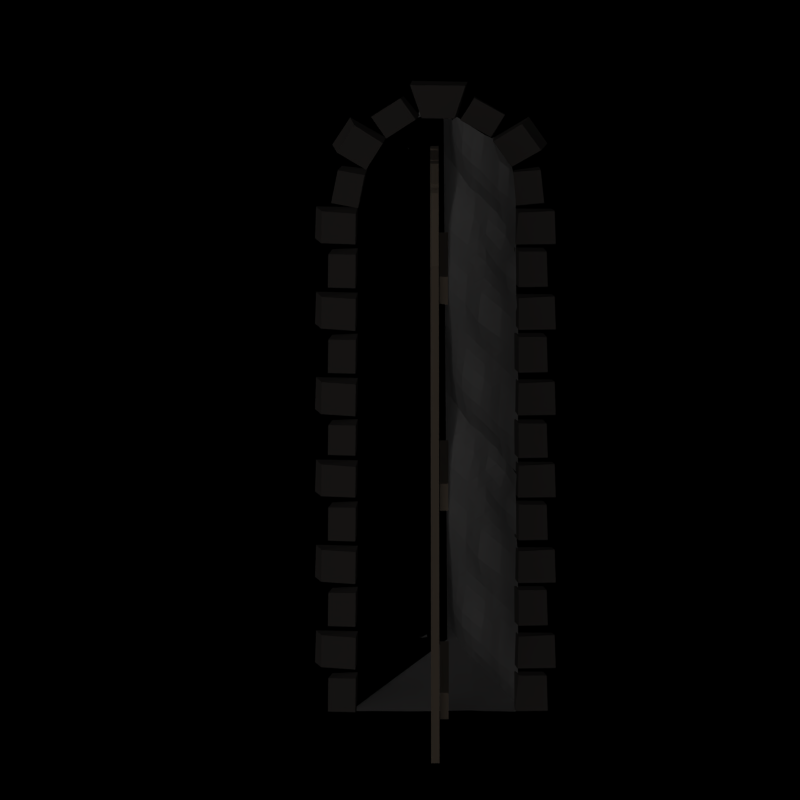 # Source: door.blend  (saved by Blender 2.48.1; exported with 4.5.12 LTS)
import bpy
from mathutils import Matrix  # noqa: F401  (used for matrix-valued properties, if any)

bpy.ops.wm.read_factory_settings(use_empty=True)
scene = bpy.context.scene
scene.name = 'Scene'

# ---- collections
col_collection_1 = bpy.data.collections.new('Collection 1'); scene.collection.children.link(col_collection_1)
col_collection_2 = bpy.data.collections.new('Collection 2'); scene.collection.children.link(col_collection_2)
col_collection_2.hide_render = True
col_collection_2.hide_viewport = True

# ---- materials (node trees are filled in below, after node groups)
mat_material = bpy.data.materials.new('Material')
mat_material.alpha_threshold = 0.0
mat_material.diffuse_color = (0.2704, 0.2361, 0.1996, 1.0)
mat_material.roughness = 0.5
mat_material.specular_intensity = 0.0
mat_material.line_color = (0.0, 0.0, 0.0, 1.0)
mat_material_001 = bpy.data.materials.new('Material.001')
mat_material_001.alpha_threshold = 0.0
mat_material_001.preview_render_type = 'FLAT'
mat_material_001.diffuse_color = (0.3564, 0.3506, 0.3506, 1.0)
mat_material_001.roughness = 0.5
mat_material_001.specular_intensity = 0.0
mat_material_001.line_color = (0.0, 0.0, 0.0, 1.0)
mat_material_007 = bpy.data.materials.new('Material.007')
mat_material_007.alpha_threshold = 0.0
mat_material_007.diffuse_color = (0.1475, 0.1357, 0.1288, 1.0)
mat_material_007.roughness = 0.5
mat_material_007.specular_intensity = 0.0
mat_material_007.line_color = (0.0, 0.0, 0.0, 1.0)
mat_material_009 = bpy.data.materials.new('Material.009')
mat_material_009.alpha_threshold = 0.0
mat_material_009.diffuse_color = (0.0, 0.0, 0.0, 1.0)
mat_material_009.roughness = 0.5
mat_material_009.specular_intensity = 0.0
mat_material_009.line_color = (0.0, 0.0, 0.0, 1.0)

# ---- material node trees

# ---- world
world_world = bpy.data.worlds.new('World'); scene.world = world_world
world_world.color = (0.0, 0.0, 0.0)
world_world.use_sun_shadow = False
world_world.sun_shadow_jitter_overblur = 0.0
world_world.cycles.sampling_method = 'MANUAL'
world_world.cycles.sample_map_resolution = 256

# ---- cameras
cam_camera = bpy.data.cameras.new('Camera')
cam_camera.type = 'ORTHO'
cam_camera.passepartout_alpha = 0.2
cam_camera.clip_start = 0.001
cam_camera.clip_end = 4092.0
cam_camera.lens = 35.0
cam_camera.show_passepartout = False
cam_camera.show_safe_areas = True
cam_camera.dof.focus_distance = 0.0
cam_camera.dof.aperture_fstop = 128.0

# ---- lights
light_lamp_003 = bpy.data.lights.new('Lamp.003', 'POINT')
light_lamp_003.transmission_factor = 0.0
light_lamp_003.use_shadow = False
light_lamp_003.energy = 17.13
light_lamp_003.shadow_buffer_clip_start = 0.5
light_lamp_003.shadow_soft_size = 1.0
light_lamp_003.shadow_maximum_resolution = 0.006
light_lamp_003.use_absolute_resolution = True
light_lamp_003.cycles.use_multiple_importance_sampling = False
light_lamp_001 = bpy.data.lights.new('Lamp.001', 'SUN')
light_lamp_001.transmission_factor = 0.0
light_lamp_001.use_shadow = False
light_lamp_001.angle = 1.571
light_lamp_001.energy = 1.0
light_lamp_001.shadow_buffer_clip_start = 0.5
light_lamp_001.shadow_soft_size = 1.0
light_lamp_001.shadow_cascade_max_distance = 1000.0
light_lamp_001.cycles.use_multiple_importance_sampling = False
light_lamp_002 = bpy.data.lights.new('Lamp.002', 'POINT')
light_lamp_002.transmission_factor = 0.0
light_lamp_002.energy = 100.0
light_lamp_002.shadow_buffer_clip_start = 0.5
light_lamp_002.shadow_soft_size = 1.0
light_lamp_002.shadow_maximum_resolution = 0.006
light_lamp_002.use_absolute_resolution = True
light_lamp_002.cycles.use_multiple_importance_sampling = False
light_lamp = bpy.data.lights.new('Lamp', 'SUN')
light_lamp.transmission_factor = 0.0
light_lamp.angle = 1.571
light_lamp.energy = 1.0
light_lamp.shadow_buffer_clip_start = 0.5
light_lamp.shadow_soft_size = 1.0
light_lamp.shadow_cascade_max_distance = 1000.0
light_lamp.cycles.use_multiple_importance_sampling = False

# ---- meshes
me_cube = bpy.data.meshes.new('Cube')
me_cube.from_pydata([(-0.3553, 0.03208, -0.5343), (-0.3553, -0.03208, -0.5343), (-0.5692, -0.03208, -0.5343), (-0.5692, 0.03208, -0.5343), (-0.3553, 0.03208, 3.431), (-0.3553, -0.03208, 3.431), (-0.5692, -0.03208, 3.431), (-0.5692, 0.03208, 3.431), (-0.5049, 0.03208, 3.666), (-0.5049, -0.03208, 3.666), (-0.3553, -0.03208, 3.666), (-0.3553, 0.03208, 3.666), (-0.3553, 0.03208, 3.841), (-0.3553, -0.03208, 3.841), (-0.4439, -0.03208, 3.841), (-0.4439, 0.03208, 3.841), (-0.3829, 0.03208, 3.947), (-0.3829, -0.03208, 3.947), (-0.3553, -0.03208, 3.965), (-0.3553, 0.03208, 3.965), (-0.1161, 0.03208, 4.106), (-0.1161, -0.03208, 4.106), (-0.1757, -0.03208, 4.106), (-0.1757, 0.03208, 4.106), (-0.3267, 0.03208, 3.998), (-0.3267, -0.03208, 3.998), (-0.1161, -0.03208, 3.998), (-0.1161, 0.03208, 3.998), (-0.1161, 0.03208, 3.666), (-0.1161, -0.03208, 3.666), (-0.3331, -0.03208, 3.666), (-0.3331, 0.03208, 3.666), (-0.3299, 0.03208, 3.431), (-0.3299, -0.03208, 3.431), (-0.1161, -0.03208, 3.431), (-0.1161, 0.03208, 3.431), (-0.3199, 0.03208, -0.5343), (-0.3199, -0.03208, -0.5343), (-0.1161, -0.03208, -0.5343), (-0.1161, 0.03208, -0.5343), (0.1235, 0.03208, -0.5343), (0.1235, -0.03208, -0.5343), (-0.07631, -0.03208, -0.5343), (-0.07631, 0.03208, -0.5343), (0.1235, 0.03208, 3.431), (0.1235, -0.03208, 3.431), (-0.09032, -0.03208, 3.431), (-0.09032, 0.03208, 3.431), (-0.09353, 0.03208, 3.666), (-0.09353, -0.03208, 3.666), (0.1235, -0.03208, 3.666), (0.1235, 0.03208, 3.666), (0.1235, 0.03208, 3.98), (0.1235, -0.03208, 3.98), (-0.08711, -0.03208, 3.98), (-0.08711, 0.03208, 3.98), (-0.08837, 0.03208, 4.106), (-0.08837, -0.03208, 4.106), (0.1174, -0.03208, 4.106), (0.1174, 0.03208, 4.106), (0.215, 0.03208, 4.106), (0.215, -0.03208, 4.106), (0.1554, -0.03208, 4.106), (0.1554, 0.03208, 4.106), (0.1475, 0.03208, 3.98), (0.1475, -0.03208, 3.98), (0.3581, -0.03208, 3.98), (0.3581, 0.03208, 3.98), (0.3581, 0.03208, 3.666), (0.3581, -0.03208, 3.666), (0.1411, -0.03208, 3.666), (0.1411, 0.03208, 3.666), (0.1443, 0.03208, 3.431), (0.1443, -0.03208, 3.431), (0.3581, -0.03208, 3.431), (0.3581, 0.03208, 3.431), (0.1443, 0.03208, -0.3121), (0.1443, -0.03208, -0.3121), (0.3581, -0.03208, -0.3121), (0.3581, 0.03208, -0.3121), (0.3799, -0.03208, 3.965), (0.3799, 0.03208, 3.965), (0.4074, 0.03208, 3.947), (0.4074, -0.03208, 3.947), (0.4928, -0.03208, 3.853), (0.4928, 0.03208, 3.853), (0.3799, 0.03208, 3.841), (0.3799, -0.03208, 3.841), (0.3799, -0.03208, 3.666), (0.3799, 0.03208, 3.666), (0.5721, 0.03208, 3.684), (0.5721, -0.03208, 3.684), (0.5937, -0.03208, 3.431), (0.5937, 0.03208, 3.431), (0.3905, 0.03208, 3.431), (0.3905, -0.03208, 3.431), (0.5837, -0.03208, -0.5343), (0.5837, 0.03208, -0.5343), (0.3905, 0.03208, -0.5343), (0.3905, -0.03208, -0.5343), (0.5492, -0.03598, 0.03449), (0.5492, -0.1001, 0.03446), (0.5558, -0.1, -0.1793), (0.5558, -0.03587, -0.1792), (-0.4989, -0.03594, 0.002407), (-0.4989, -0.1001, 0.002375), (-0.4923, -0.1, -0.2114), (-0.4923, -0.03584, -0.2113), (-0.5267, -0.03591, 3.116), (-0.5225, -0.1001, 3.105), (-0.5212, -0.1001, 3.33), (-0.5212, -0.03591, 3.33), (0.5261, -0.03591, 3.105), (0.5261, -0.1001, 3.105), (0.527, -0.1001, 3.303), (0.527, -0.03591, 3.303), (0.5293, -0.03591, 1.644), (0.5293, -0.1001, 1.644), (0.5224, -0.1001, 1.43), (0.5224, -0.03591, 1.43), (-0.5188, -0.03591, 1.678), (-0.5188, -0.1001, 1.678), (-0.5256, -0.1001, 1.464), (-0.5256, -0.03591, 1.464), (0.3221, 0.03208, -0.5403), (0.3221, -0.03208, -0.5403), (0.1443, -0.03208, -0.5403), (0.1443, 0.03208, -0.5403)], [], [(0, 1, 2, 3), (0, 4, 5, 1), (1, 5, 6, 2), (2, 6, 7, 3), (4, 0, 3, 7), (4, 7, 8, 11), (7, 6, 9, 8), (6, 5, 10, 9), (5, 4, 11, 10), (10, 11, 12, 13), (9, 10, 13, 14), (8, 9, 14, 15), (11, 8, 15, 12), (12, 15, 16, 19), (15, 14, 17, 16), (14, 13, 18, 17), (13, 12, 19, 18), (19, 16, 17, 18), (20, 23, 22, 21), (26, 27, 20, 21), (25, 26, 21, 22), (24, 25, 22, 23), (27, 24, 23, 20), (28, 31, 24, 27), (31, 30, 25, 24), (30, 29, 26, 25), (29, 28, 27, 26), (34, 35, 28, 29), (33, 34, 29, 30), (32, 33, 30, 31), (35, 32, 31, 28), (35, 39, 36, 32), (37, 33, 32, 36), (38, 34, 33, 37), (39, 35, 34, 38), (39, 38, 37, 36), (40, 41, 42, 43), (40, 44, 45, 41), (41, 45, 46, 42), (42, 46, 47, 43), (44, 40, 43, 47), (44, 47, 48, 51), (47, 46, 49, 48), (46, 45, 50, 49), (45, 44, 51, 50), (50, 51, 52, 53), (49, 50, 53, 54), (48, 49, 54, 55), (51, 48, 55, 52), (52, 55, 56, 59), (55, 54, 57, 56), (54, 53, 58, 57), (53, 52, 59, 58), (59, 56, 57, 58), (60, 63, 62, 61), (66, 67, 60, 61), (65, 66, 61, 62), (64, 65, 62, 63), (67, 64, 63, 60), (68, 71, 64, 67), (71, 70, 65, 64), (70, 69, 66, 65), (69, 68, 67, 66), (74, 75, 68, 69), (73, 74, 69, 70), (72, 73, 70, 71), (75, 72, 71, 68), (75, 79, 76, 72), (77, 73, 72, 76), (78, 74, 73, 77), (79, 75, 74, 78), (80, 83, 82, 81), (86, 87, 80, 81), (85, 86, 81, 82), (84, 85, 82, 83), (87, 84, 83, 80), (88, 91, 84, 87), (91, 90, 85, 84), (90, 89, 86, 85), (89, 88, 87, 86), (94, 95, 88, 89), (93, 94, 89, 90), (92, 93, 90, 91), (95, 92, 91, 88), (95, 99, 96, 92), (97, 93, 92, 96), (98, 94, 93, 97), (99, 95, 94, 98), (99, 98, 97, 96), (103, 107, 104, 100), (105, 101, 100, 104), (106, 102, 101, 105), (107, 103, 102, 106), (107, 106, 105, 104), (108, 109, 110, 111), (108, 112, 113, 109), (109, 113, 114, 110), (110, 114, 115, 111), (112, 108, 111, 115), (119, 123, 120, 116), (121, 117, 116, 120), (122, 118, 117, 121), (123, 119, 118, 122), (123, 122, 121, 120), (78, 77, 126, 125), (79, 78, 125, 124), (76, 79, 124, 127), (77, 76, 127, 126), (124, 125, 126, 127)])
me_cube.materials.append(mat_material)
me_cube.use_remesh_preserve_volume = False
me_cube.use_remesh_preserve_attributes = False
me_cube.use_mirror_vertex_groups = False
me_cube.update()
me_plane_001 = bpy.data.meshes.new('Plane.001')
me_plane_001.from_pydata([(-0.9294, 0.8375, -0.003275), (-0.9179, -1.046, -0.00473), (-1.806, -1.046, -2.997), (-1.806, 0.8375, -2.997), (-1.37, -1.046, -1.495), (-0.9197, -0.09022, -0.004558), (-1.353, 0.8375, -1.492), (-1.806, -0.09022, -2.997), (-1.452, -0.08643, -1.488), (-1.14, -1.046, -0.7478), (-1.597, -1.046, -2.234), (-0.9322, 0.3718, -0.000384), (-0.9187, -0.5522, -0.003388), (-1.131, 0.8375, -0.7562), (-1.577, 0.8375, -2.242), (-1.822, -0.5522, -2.984), (-1.808, 0.3718, -2.996), (-1.658, -0.104, -2.24), (-1.443, 0.3694, -1.506), (-1.219, -0.09022, -0.7176), (-1.416, -0.5466, -1.483), (-1.653, 0.3708, -2.217), (-1.159, 0.3718, -0.7426), (-1.594, -0.549, -2.228), (-1.172, -0.551, -0.7457), (-1.033, -1.046, -0.3715), (-1.281, -1.046, -1.121), (-1.702, -1.046, -2.615), (-1.476, -1.046, -1.865), (-0.9334, 0.6028, 0.002744), (-0.918, 0.1408, -0.004717), (-0.9196, -0.7832, -0.003511), (-0.918, -0.3212, -0.004721), (-1.01, 0.8375, -0.3804), (-1.239, 0.8375, -1.124), (-1.696, 0.8375, -2.621), (-1.463, 0.8375, -1.862), (-1.814, -0.7832, -2.99), (-1.814, -0.3212, -2.99), (-1.809, 0.6028, -2.996), (-1.806, 0.1408, -2.997), (-1.56, -0.08806, -1.868), (-1.699, -0.09102, -2.62), (-1.45, 0.1368, -1.509), (-1.403, 0.6032, -1.494), (-1.055, -0.09022, -0.3682), (-1.311, -0.08959, -1.091), (-1.431, -0.3134, -1.477), (-1.409, -0.7788, -1.487), (-1.698, 0.3715, -2.583), (-1.6, 0.6032, -2.242), (-1.539, 0.3689, -1.868), (-1.629, 0.1375, -2.232), (-1.296, 0.3716, -1.125), (-1.163, 0.6028, -0.7457), (-1.062, 0.3718, -0.3637), (-1.195, 0.1408, -0.7452), (-1.734, -0.552, -2.595), (-1.601, -0.3192, -2.236), (-1.523, -0.5478, -1.858), (-1.605, -0.7815, -2.222), (-1.323, -0.5494, -1.11), (-1.172, -0.3212, -0.7338), (-1.058, -0.5522, -0.3464), (-1.199, -0.7805, -0.7466), (-1.738, 0.6028, -2.6), (-1.499, 0.6036, -1.863), (-1.703, 0.1405, -2.617), (-1.564, 0.1356, -1.87), (-1.249, 0.6028, -1.122), (-1.051, 0.6023, -0.3679), (-1.298, 0.1399, -1.117), (-1.041, 0.1408, -0.3708), (-1.717, -0.3212, -2.606), (-1.548, -0.3142, -1.865), (-1.717, -0.7832, -2.606), (-1.483, -0.78, -1.856), (-1.3, -0.3204, -1.094), (-1.038, -0.3212, -0.3693), (-1.339, -0.7782, -1.114), (-1.068, -0.7832, -0.3473), (-0.9715, -1.046, -0.1822), (-1.072, -1.046, -0.5597), (-1.201, -1.046, -0.9339), (-1.328, -1.046, -1.308), (-1.755, -1.046, -2.806), (-1.651, -1.046, -2.425), (-1.537, -1.046, -2.05), (-1.417, -1.046, -1.68), (-0.9368, 0.7185, 0.0013), (-0.9331, 0.4871, 0.003465), (-0.9239, 0.2565, -0.003875), (-0.9184, 0.02541, -0.005132), (-0.9196, -0.8994, -0.002854), (-0.9201, -0.6677, -0.001123), (-0.9187, -0.2057, -0.004919), (-0.918, -0.4369, -0.004996), (-0.9697, 0.8375, -0.1876), (-1.071, 0.8375, -0.5714), (-1.182, 0.8375, -0.9396), (-1.296, 0.8375, -1.308), (-1.755, 0.8375, -2.81), (-1.637, 0.8375, -2.432), (-1.517, 0.8375, -2.052), (-1.409, 0.8375, -1.676), (-1.81, -0.8987, -2.993), (-1.821, -0.6678, -2.988), (-1.821, -0.4365, -2.988), (-1.809, -0.2059, -2.993), (-1.809, 0.7191, -2.997), (-1.813, 0.4873, -2.998), (-1.807, 0.2563, -2.996), (-1.803, 0.02541, -2.996), (-1.612, -0.09566, -2.053), (-1.514, -0.08653, -1.677), (-1.676, -0.09814, -2.429), (-1.751, -0.09069, -2.808), (-1.445, 0.2524, -1.507), (-1.455, 0.0248, -1.497), (-1.426, 0.4869, -1.501), (-1.378, 0.7186, -1.492), (-1.14, -0.09042, -0.5433), (-0.981, -0.0902, -0.1833), (-1.267, -0.09052, -0.9022), (-1.381, -0.08794, -1.29), (-1.421, -0.4305, -1.48), (-1.444, -0.1984, -1.482), (-1.414, -0.6631, -1.486), (-1.393, -0.8959, -1.491), (-1.674, 0.3709, -2.398), (-1.754, 0.3711, -2.789), (-1.632, 0.4858, -2.23), (-1.588, 0.7183, -2.242), (-1.599, 0.3692, -2.039), (-1.496, 0.3689, -1.687), (-1.644, 0.2539, -2.221), (-1.646, 0.01719, -2.235), (-1.226, 0.3721, -0.9336), (-1.369, 0.3706, -1.317), (-1.164, 0.4875, -0.7441), (-1.145, 0.7184, -0.7533), (-0.9977, 0.3712, -0.1775), (-1.112, 0.3709, -0.5523), (-1.174, 0.2566, -0.7429), (-1.21, 0.0245, -0.73), (-1.666, -0.5506, -2.412), (-1.781, -0.552, -2.789), (-1.598, -0.4345, -2.233), (-1.63, -0.2105, -2.24), (-1.467, -0.5474, -1.67), (-1.557, -0.549, -2.043), (-1.601, -0.6655, -2.225), (-1.602, -0.8979, -2.228), (-1.374, -0.5481, -1.297), (-1.251, -0.5502, -0.9279), (-1.166, -0.4365, -0.7405), (-1.198, -0.205, -0.7248), (-1.112, -0.5515, -0.545), (-0.9858, -0.5518, -0.17), (-1.191, -0.666, -0.7461), (-1.188, -0.8972, -0.747), (-1.779, 0.6041, -2.798), (-1.719, 0.7182, -2.611), (-1.672, 0.6036, -2.425), (-1.718, 0.4876, -2.591), (-1.549, 0.6026, -2.052), (-1.482, 0.7188, -1.862), (-1.454, 0.6037, -1.678), (-1.521, 0.4872, -1.868), (-1.751, 0.1408, -2.809), (-1.7, 0.2559, -2.598), (-1.665, 0.1392, -2.425), (-1.699, 0.02486, -2.618), (-1.6, 0.1361, -2.049), (-1.551, 0.251, -1.868), (-1.514, 0.1359, -1.688), (-1.569, 0.02322, -1.868), (-1.326, 0.6031, -1.308), (-1.243, 0.7181, -1.124), (-1.203, 0.6017, -0.9342), (-1.273, 0.4871, -1.123), (-1.106, 0.6024, -0.5577), (-1.011, 0.7173, -0.3776), (-1.002, 0.6025, -0.179), (-1.074, 0.4877, -0.3635), (-1.371, 0.1383, -1.315), (-1.298, 0.2557, -1.12), (-1.246, 0.1416, -0.9305), (-1.306, 0.02473, -1.105), (-1.12, 0.1417, -0.5581), (-1.049, 0.2559, -0.3693), (-0.9733, 0.1407, -0.184), (-1.049, 0.02512, -0.3686), (-1.767, -0.3211, -2.798), (-1.707, -0.2061, -2.613), (-1.658, -0.3204, -2.422), (-1.727, -0.4367, -2.6), (-1.575, -0.3167, -2.05), (-1.541, -0.1986, -1.868), (-1.496, -0.3127, -1.671), (-1.557, -0.4326, -1.862), (-1.768, -0.7834, -2.798), (-1.728, -0.6673, -2.601), (-1.663, -0.7825, -2.414), (-1.71, -0.8987, -2.611), (-1.543, -0.7806, -2.039), (-1.485, -0.6636, -1.857), (-1.441, -0.7796, -1.671), (-1.48, -0.8972, -1.86), (-1.368, -0.3173, -1.286), (-1.309, -0.2046, -1.093), (-1.237, -0.3217, -0.9146), (-1.305, -0.4353, -1.102), (-1.107, -0.3215, -0.551), (-1.047, -0.2057, -0.3681), (-0.9727, -0.3211, -0.1826), (-1.046, -0.4361, -0.3595), (-1.38, -0.7783, -1.3), (-1.338, -0.6636, -1.112), (-1.274, -0.7791, -0.93), (-1.317, -0.8947, -1.117), (-1.131, -0.7827, -0.5457), (-1.065, -0.668, -0.3459), (-0.9921, -0.7837, -0.171), (-1.053, -0.8985, -0.3584), (-1.769, 0.7198, -2.805), (-1.655, 0.719, -2.428), (-1.77, 0.4878, -2.795), (-1.674, 0.4868, -2.412), (-1.533, 0.7179, -2.051), (-1.432, 0.719, -1.676), (-1.577, 0.4862, -2.047), (-1.477, 0.4871, -1.685), (-1.754, 0.256, -2.799), (-1.669, 0.255, -2.409), (-1.748, 0.02527, -2.808), (-1.67, 0.02122, -2.426), (-1.601, 0.2521, -2.042), (-1.502, 0.2511, -1.687), (-1.611, 0.01996, -2.049), (-1.52, 0.02415, -1.681), (-1.311, 0.7182, -1.308), (-1.192, 0.7175, -0.9385), (-1.347, 0.4873, -1.314), (-1.217, 0.487, -0.9328), (-1.075, 0.7184, -0.5676), (-0.9739, 0.7185, -0.1846), (-1.121, 0.487, -0.5533), (-1.013, 0.4871, -0.1751), (-1.371, 0.2541, -1.316), (-1.235, 0.2567, -0.9322), (-1.379, 0.02491, -1.303), (-1.259, 0.02521, -0.916), (-1.114, 0.2564, -0.5557), (-0.9832, 0.2561, -0.1822), (-1.132, 0.02532, -0.5496), (-0.977, 0.02529, -0.1834), (-1.758, -0.206, -2.803), (-1.665, -0.2091, -2.427), (-1.776, -0.4365, -2.794), (-1.662, -0.4355, -2.417), (-1.583, -0.2042, -2.053), (-1.498, -0.1972, -1.675), (-1.58, -0.4338, -2.047), (-1.495, -0.4312, -1.671), (-1.777, -0.6677, -2.794), (-1.667, -0.6666, -2.413), (-1.761, -0.8989, -2.802), (-1.658, -0.8986, -2.419), (-1.54, -0.6645, -2.041), (-1.443, -0.6637, -1.671), (-1.541, -0.8975, -2.044), (-1.431, -0.8965, -1.676), (-1.377, -0.2015, -1.289), (-1.254, -0.2058, -0.9086), (-1.366, -0.4331, -1.292), (-1.238, -0.4361, -0.9219), (-1.124, -0.2058, -0.5463), (-0.9768, -0.2057, -0.1828), (-1.106, -0.4362, -0.5491), (-0.9779, -0.4364, -0.1772), (-1.382, -0.6632, -1.298), (-1.269, -0.6646, -0.9287), (-1.36, -0.8951, -1.304), (-1.257, -0.8957, -0.9317), (-1.125, -0.6674, -0.5448), (-0.9911, -0.6679, -0.1688), (-1.118, -0.8989, -0.5522), (-0.9837, -0.8997, -0.1754), (-0.9837, 0.9876, -0.1754), (-1.118, 0.9884, -0.5522), (-0.9911, 1.219, -0.1688), (-1.125, 1.22, -0.5448), (-1.257, 0.9916, -0.9317), (-1.36, 0.9922, -1.304), (-1.269, 1.223, -0.9287), (-1.382, 1.224, -1.298), (-0.9779, 1.451, -0.1772), (-1.106, 1.451, -0.549), (-0.9768, 1.682, -0.1828), (-1.124, 1.682, -0.5463), (-1.238, 1.451, -0.9219), (-1.366, 1.454, -1.292), (-1.254, 1.681, -0.9086), (-1.377, 1.686, -1.289), (-1.431, 0.9908, -1.676), (-1.541, 0.9898, -2.044), (-1.443, 1.224, -1.671), (-1.54, 1.223, -2.041), (-1.658, 0.9887, -2.419), (-1.761, 0.9884, -2.802), (-1.667, 1.221, -2.413), (-1.777, 1.22, -2.794), (-1.495, 1.456, -1.671), (-1.58, 1.453, -2.047), (-1.498, 1.69, -1.675), (-1.583, 1.683, -2.053), (-1.662, 1.452, -2.417), (-1.776, 1.451, -2.794), (-1.665, 1.678, -2.427), (-1.758, 1.681, -2.803), (-0.977, 1.913, -0.1834), (-1.132, 1.913, -0.5496), (-0.9832, 2.143, -0.1822), (-1.114, 2.144, -0.5557), (-1.259, 1.913, -0.916), (-1.379, 1.912, -1.303), (-1.235, 2.144, -0.9322), (-1.371, 2.141, -1.316), (-1.013, 2.374, -0.1751), (-1.121, 2.374, -0.5533), (-0.9739, 2.606, -0.1846), (-1.075, 2.606, -0.5676), (-1.217, 2.374, -0.9328), (-1.347, 2.375, -1.314), (-1.192, 2.605, -0.9385), (-1.311, 2.606, -1.308), (-1.52, 1.911, -1.681), (-1.611, 1.907, -2.049), (-1.502, 2.138, -1.687), (-1.601, 2.139, -2.042), (-1.67, 1.909, -2.426), (-1.748, 1.913, -2.808), (-1.669, 2.142, -2.409), (-1.754, 2.143, -2.799), (-1.477, 2.374, -1.685), (-1.577, 2.373, -2.047), (-1.432, 2.606, -1.676), (-1.533, 2.605, -2.051), (-1.674, 2.374, -2.412), (-1.77, 2.375, -2.795), (-1.655, 2.606, -2.428), (-1.769, 2.607, -2.805), (-1.053, 0.9888, -0.3584), (-0.9921, 1.104, -0.171), (-1.065, 1.219, -0.3459), (-1.131, 1.105, -0.5457), (-1.317, 0.9926, -1.117), (-1.274, 1.108, -0.93), (-1.338, 1.224, -1.112), (-1.38, 1.109, -1.3), (-1.046, 1.451, -0.3595), (-0.9727, 1.566, -0.1826), (-1.047, 1.682, -0.3681), (-1.107, 1.566, -0.551), (-1.305, 1.452, -1.102), (-1.237, 1.566, -0.9146), (-1.309, 1.683, -1.093), (-1.368, 1.57, -1.286), (-1.48, 0.9901, -1.86), (-1.441, 1.108, -1.671), (-1.485, 1.224, -1.857), (-1.543, 1.107, -2.039), (-1.71, 0.9886, -2.611), (-1.663, 1.105, -2.414), (-1.728, 1.22, -2.601), (-1.768, 1.104, -2.798), (-1.557, 1.455, -1.862), (-1.496, 1.575, -1.671), (-1.541, 1.689, -1.868), (-1.575, 1.571, -2.05), (-1.727, 1.451, -2.6), (-1.658, 1.567, -2.422), (-1.707, 1.681, -2.613), (-1.767, 1.566, -2.798), (-1.049, 1.912, -0.3686), (-0.9733, 2.028, -0.184), (-1.049, 2.143, -0.3693), (-1.12, 2.029, -0.5581), (-1.306, 1.912, -1.105), (-1.246, 2.029, -0.9305), (-1.298, 2.143, -1.12), (-1.371, 2.026, -1.315), (-1.074, 2.375, -0.3635), (-1.002, 2.49, -0.179), (-1.011, 2.605, -0.3776), (-1.106, 2.49, -0.5577), (-1.273, 2.374, -1.123), (-1.203, 2.489, -0.9342), (-1.243, 2.605, -1.124), (-1.326, 2.49, -1.308), (-1.569, 1.911, -1.868), (-1.514, 2.023, -1.688), (-1.551, 2.138, -1.868), (-1.6, 2.023, -2.049), (-1.699, 1.912, -2.618), (-1.665, 2.027, -2.425), (-1.7, 2.143, -2.598), (-1.751, 2.028, -2.809), (-1.521, 2.375, -1.868), (-1.454, 2.491, -1.678), (-1.482, 2.606, -1.862), (-1.549, 2.49, -2.052), (-1.718, 2.375, -2.591), (-1.672, 2.491, -2.425), (-1.719, 2.606, -2.611), (-1.779, 2.491, -2.798), (-1.188, 0.9902, -0.747), (-1.191, 1.221, -0.7461), (-0.9858, 1.335, -0.17), (-1.112, 1.336, -0.545), (-1.198, 1.682, -0.7248), (-1.166, 1.451, -0.7405), (-1.251, 1.337, -0.9279), (-1.374, 1.339, -1.297), (-1.602, 0.9894, -2.228), (-1.601, 1.222, -2.225), (-1.557, 1.338, -2.043), (-1.467, 1.34, -1.67), (-1.63, 1.677, -2.24), (-1.598, 1.453, -2.233), (-1.781, 1.335, -2.789), (-1.666, 1.337, -2.412), (-1.21, 1.912, -0.73), (-1.174, 2.144, -0.7429), (-1.112, 2.258, -0.5523), (-0.9977, 2.259, -0.1775), (-1.145, 2.606, -0.7533), (-1.164, 2.375, -0.7441), (-1.369, 2.258, -1.317), (-1.226, 2.259, -0.9336), (-1.646, 1.905, -2.235), (-1.644, 2.141, -2.221), (-1.496, 2.256, -1.687), (-1.599, 2.257, -2.039), (-1.588, 2.606, -2.242), (-1.632, 2.373, -2.23), (-1.754, 2.258, -2.789), (-1.674, 2.258, -2.398), (-1.393, 0.9914, -1.491), (-1.414, 1.224, -1.486), (-1.444, 1.689, -1.482), (-1.421, 1.457, -1.48), (-1.381, 1.799, -1.29), (-1.267, 1.797, -0.9022), (-0.981, 1.797, -0.1833), (-1.14, 1.797, -0.5433), (-1.378, 2.606, -1.492), (-1.426, 2.374, -1.501), (-1.455, 1.912, -1.497), (-1.445, 2.14, -1.507), (-1.751, 1.797, -2.808), (-1.676, 1.789, -2.429), (-1.514, 1.801, -1.677), (-1.612, 1.792, -2.053), (-1.803, 1.913, -2.996), (-1.807, 2.144, -2.996), (-1.813, 2.375, -2.998), (-1.809, 2.606, -2.997), (-1.809, 1.681, -2.993), (-1.821, 1.451, -2.988), (-1.821, 1.219, -2.988), (-1.81, 0.9886, -2.993), (-1.409, 2.723, -1.676), (-1.517, 2.723, -2.052), (-1.657, 2.812, -2.432), (-1.755, 2.723, -2.81), (-1.296, 2.723, -1.308), (-1.182, 2.724, -0.9396), (-1.071, 2.723, -0.5714), (-0.9697, 2.723, -0.1876), (-0.918, 1.45, -0.004996), (-0.9187, 1.682, -0.004919), (-0.9201, 1.22, -0.001123), (-0.9196, 0.9879, -0.002854), (-0.9184, 1.913, -0.005132), (-0.9239, 2.144, -0.003875), (-0.9331, 2.374, 0.003465), (-0.9368, 2.606, 0.0013), (-1.417, 0.8375, -1.68), (-1.537, 0.8375, -2.05), (-1.651, 0.8375, -2.425), (-1.755, 0.8375, -2.806), (-1.328, 0.8375, -1.308), (-1.201, 0.8375, -0.9339), (-1.072, 0.8375, -0.5597), (-0.9715, 0.8375, -0.1822), (-1.068, 1.104, -0.3473), (-1.339, 1.109, -1.114), (-1.038, 1.566, -0.3693), (-1.3, 1.567, -1.094), (-1.483, 1.107, -1.856), (-1.717, 1.104, -2.606), (-1.548, 1.573, -1.865), (-1.717, 1.566, -2.606), (-1.041, 2.028, -0.3708), (-1.298, 2.027, -1.117), (-1.051, 2.49, -0.3679), (-1.249, 2.49, -1.122), (-1.564, 2.023, -1.87), (-1.703, 2.028, -2.617), (-1.499, 2.491, -1.863), (-1.738, 2.49, -2.6), (-1.199, 1.107, -0.7466), (-1.058, 1.335, -0.3464), (-1.172, 1.566, -0.7338), (-1.323, 1.338, -1.11), (-1.605, 1.106, -2.222), (-1.523, 1.34, -1.858), (-1.601, 1.568, -2.236), (-1.734, 1.335, -2.595), (-1.195, 2.028, -0.7452), (-1.062, 2.259, -0.3637), (-1.163, 2.49, -0.7457), (-1.296, 2.259, -1.125), (-1.629, 2.025, -2.232), (-1.539, 2.256, -1.868), (-1.6, 2.491, -2.242), (-1.698, 2.259, -2.583), (-1.409, 1.109, -1.487), (-1.431, 1.574, -1.477), (-1.311, 1.798, -1.091), (-1.055, 1.797, -0.3682), (-1.403, 2.491, -1.494), (-1.45, 2.024, -1.509), (-1.699, 1.796, -2.62), (-1.56, 1.799, -1.868), (-1.806, 2.028, -2.997), (-1.809, 2.49, -2.996), (-1.814, 1.566, -2.99), (-1.814, 1.104, -2.99), (-1.463, 2.723, -1.862), (-1.696, 2.723, -2.621), (-1.239, 2.723, -1.124), (-1.01, 2.724, -0.3804), (-0.918, 1.566, -0.004721), (-0.9196, 1.104, -0.003511), (-0.918, 2.028, -0.004717), (-0.9334, 2.49, 0.002744), (-1.476, 0.8375, -1.865), (-1.702, 0.8375, -2.615), (-1.281, 0.8375, -1.121), (-1.033, 0.8375, -0.3715), (-1.172, 1.336, -0.7457), (-1.594, 1.338, -2.228), (-1.159, 2.259, -0.7426), (-1.653, 2.258, -2.217), (-1.416, 1.341, -1.483), (-1.219, 1.797, -0.7176), (-1.443, 2.257, -1.506), (-1.658, 1.783, -2.24), (-1.808, 2.259, -2.996), (-1.822, 1.335, -2.984), (-1.577, 2.723, -2.242), (-1.131, 2.723, -0.7562), (-0.9187, 1.335, -0.003387), (-0.9322, 2.259, -0.0003838), (-1.597, 0.8375, -2.234), (-1.14, 0.8375, -0.7478), (-1.452, 1.801, -1.488), (-1.806, 1.797, -2.997), (-1.353, 2.723, -1.492), (-0.9197, 1.797, -0.004558), (-1.37, 0.8375, -1.495), (-1.806, 0.8375, -2.997), (-0.9179, 0.8375, -0.00473), (-0.9294, 2.723, -0.003275), (-0.9364, 2.723, -0.00473), (-1.37, 2.723, -1.495), (-1.14, 2.723, -0.7478), (-1.597, 2.723, -2.234), (-0.9475, 3.219, -0.003387), (-1.172, 3.282, -0.7457), (-1.033, 2.723, -0.3715), (-1.281, 2.723, -1.121), (-1.702, 2.723, -2.615), (-1.476, 2.723, -1.865), (-0.9358, 2.988, -0.003511), (-1.409, 2.993, -1.487), (-1.605, 2.875, -2.222), (-1.323, 3.251, -1.11), (-1.058, 3.219, -0.3464), (-1.199, 2.991, -0.7466), (-1.483, 3.006, -1.856), (-1.339, 2.993, -1.114), (-1.068, 2.988, -0.3473), (-0.9715, 2.723, -0.1822), (-1.072, 2.723, -0.5597), (-1.201, 2.723, -0.9339), (-1.328, 2.723, -1.308), (-1.755, 2.723, -2.806), (-1.672, 2.812, -2.425), (-1.537, 2.723, -2.05), (-1.417, 2.723, -1.68), (-0.9358, 2.872, -0.002854), (-0.9405, 3.104, -0.001123), (-0.974, 3.335, -0.004996), (-1.414, 3.13, -1.486), (-1.393, 2.876, -1.491), (-1.602, 2.873, -2.228), (-1.374, 3.223, -1.297), (-1.251, 3.269, -0.9279), (-1.112, 3.325, -0.545), (-0.9858, 3.22, -0.17), (-1.191, 3.105, -0.7461), (-1.188, 2.874, -0.747), (-1.643, 2.815, -2.414), (-1.543, 2.943, -2.039), (-1.441, 3.069, -1.671), (-1.48, 2.874, -1.86), (-1.083, 3.335, -0.3595), (-1.38, 2.993, -1.3), (-1.338, 3.108, -1.112), (-1.274, 2.992, -0.93), (-1.317, 2.877, -1.117), (-1.131, 2.989, -0.5457), (-1.065, 3.103, -0.3459), (-0.9921, 2.988, -0.171), (-1.053, 2.873, -0.3584), (-1.658, 2.873, -2.419), (-1.443, 3.122, -1.671), (-1.541, 2.874, -2.044), (-1.431, 2.875, -1.676), (-1.106, 3.335, -0.549), (-1.03, 3.335, -0.1772), (-1.382, 3.221, -1.298), (-1.269, 3.107, -0.9287), (-1.36, 2.876, -1.304), (-1.257, 2.876, -0.9317), (-1.125, 3.104, -0.5448), (-0.9911, 3.104, -0.1688), (-1.118, 2.873, -0.5522), (-0.9837, 2.872, -0.1754)], [(585, 600), (585, 601)], [(101, 3, 109, 225), (35, 101, 225, 162), (225, 109, 39, 161), (162, 225, 161, 65), (102, 35, 162, 226), (14, 102, 226, 132), (226, 162, 65, 163), (132, 226, 163, 50), (161, 39, 110, 227), (65, 161, 227, 164), (227, 110, 16, 130), (164, 227, 130, 49), (163, 65, 164, 228), (50, 163, 228, 131), (228, 164, 49, 129), (131, 228, 129, 21), (103, 14, 132, 229), (36, 103, 229, 166), (229, 132, 50, 165), (166, 229, 165, 66), (104, 36, 166, 230), (6, 104, 230, 120), (230, 166, 66, 167), (120, 230, 167, 44), (165, 50, 131, 231), (66, 165, 231, 168), (231, 131, 21, 133), (168, 231, 133, 51), (167, 66, 168, 232), (44, 167, 232, 119), (232, 168, 51, 134), (119, 232, 134, 18), (130, 16, 111, 233), (49, 130, 233, 170), (233, 111, 40, 169), (170, 233, 169, 67), (129, 49, 170, 234), (21, 129, 234, 135), (234, 170, 67, 171), (135, 234, 171, 52), (169, 40, 112, 235), (67, 169, 235, 172), (235, 112, 7, 116), (172, 235, 116, 42), (171, 67, 172, 236), (52, 171, 236, 136), (236, 172, 42, 115), (136, 236, 115, 17), (133, 21, 135, 237), (51, 133, 237, 174), (237, 135, 52, 173), (174, 237, 173, 68), (134, 51, 174, 238), (18, 134, 238, 117), (238, 174, 68, 175), (117, 238, 175, 43), (173, 52, 136, 239), (68, 173, 239, 176), (239, 136, 17, 113), (176, 239, 113, 41), (175, 68, 176, 240), (43, 175, 240, 118), (240, 176, 41, 114), (118, 240, 114, 8), (100, 6, 120, 241), (34, 100, 241, 178), (241, 120, 44, 177), (178, 241, 177, 69), (99, 34, 178, 242), (13, 99, 242, 140), (242, 178, 69, 179), (140, 242, 179, 54), (177, 44, 119, 243), (69, 177, 243, 180), (243, 119, 18, 138), (180, 243, 138, 53), (179, 69, 180, 244), (54, 179, 244, 139), (244, 180, 53, 137), (139, 244, 137, 22), (98, 13, 140, 245), (33, 98, 245, 182), (245, 140, 54, 181), (182, 245, 181, 70), (97, 33, 182, 246), (0, 97, 246, 89), (246, 182, 70, 183), (89, 246, 183, 29), (181, 54, 139, 247), (70, 181, 247, 184), (247, 139, 22, 142), (184, 247, 142, 55), (183, 70, 184, 248), (29, 183, 248, 90), (248, 184, 55, 141), (90, 248, 141, 11), (138, 18, 117, 249), (53, 138, 249, 186), (249, 117, 43, 185), (186, 249, 185, 71), (137, 53, 186, 250), (22, 137, 250, 143), (250, 186, 71, 187), (143, 250, 187, 56), (185, 43, 118, 251), (71, 185, 251, 188), (251, 118, 8, 124), (188, 251, 124, 46), (187, 71, 188, 252), (56, 187, 252, 144), (252, 188, 46, 123), (144, 252, 123, 19), (142, 22, 143, 253), (55, 142, 253, 190), (253, 143, 56, 189), (190, 253, 189, 72), (141, 55, 190, 254), (11, 141, 254, 91), (254, 190, 72, 191), (91, 254, 191, 30), (189, 56, 144, 255), (72, 189, 255, 192), (255, 144, 19, 121), (192, 255, 121, 45), (191, 72, 192, 256), (30, 191, 256, 92), (256, 192, 45, 122), (92, 256, 122, 5), (116, 7, 108, 257), (42, 116, 257, 194), (257, 108, 38, 193), (194, 257, 193, 73), (115, 42, 194, 258), (17, 115, 258, 148), (258, 194, 73, 195), (148, 258, 195, 58), (193, 38, 107, 259), (73, 193, 259, 196), (259, 107, 15, 146), (196, 259, 146, 57), (195, 73, 196, 260), (58, 195, 260, 147), (260, 196, 57, 145), (147, 260, 145, 23), (113, 17, 148, 261), (41, 113, 261, 198), (261, 148, 58, 197), (198, 261, 197, 74), (114, 41, 198, 262), (8, 114, 262, 126), (262, 198, 74, 199), (126, 262, 199, 47), (197, 58, 147, 263), (74, 197, 263, 200), (263, 147, 23, 150), (200, 263, 150, 59), (199, 74, 200, 264), (47, 199, 264, 125), (264, 200, 59, 149), (125, 264, 149, 20), (146, 15, 106, 265), (57, 146, 265, 202), (265, 106, 37, 201), (202, 265, 201, 75), (145, 57, 202, 266), (23, 145, 266, 151), (266, 202, 75, 203), (151, 266, 203, 60), (201, 37, 105, 267), (75, 201, 267, 204), (267, 105, 2, 85), (204, 267, 85, 27), (203, 75, 204, 268), (60, 203, 268, 152), (268, 204, 27, 86), (152, 268, 86, 10), (150, 23, 151, 269), (59, 150, 269, 206), (269, 151, 60, 205), (206, 269, 205, 76), (149, 59, 206, 270), (20, 149, 270, 127), (270, 206, 76, 207), (127, 270, 207, 48), (205, 60, 152, 271), (76, 205, 271, 208), (271, 152, 10, 87), (208, 271, 87, 28), (207, 76, 208, 272), (48, 207, 272, 128), (272, 208, 28, 88), (128, 272, 88, 4), (124, 8, 126, 273), (46, 124, 273, 210), (273, 126, 47, 209), (210, 273, 209, 77), (123, 46, 210, 274), (19, 123, 274, 156), (274, 210, 77, 211), (156, 274, 211, 62), (209, 47, 125, 275), (77, 209, 275, 212), (275, 125, 20, 153), (212, 275, 153, 61), (211, 77, 212, 276), (62, 211, 276, 155), (276, 212, 61, 154), (155, 276, 154, 24), (121, 19, 156, 277), (45, 121, 277, 214), (277, 156, 62, 213), (214, 277, 213, 78), (122, 45, 214, 278), (5, 122, 278, 95), (278, 214, 78, 215), (95, 278, 215, 32), (213, 62, 155, 279), (78, 213, 279, 216), (279, 155, 24, 157), (216, 279, 157, 63), (215, 78, 216, 280), (32, 215, 280, 96), (280, 216, 63, 158), (96, 280, 158, 12), (153, 20, 127, 281), (61, 153, 281, 218), (281, 127, 48, 217), (218, 281, 217, 79), (154, 61, 218, 282), (24, 154, 282, 159), (282, 218, 79, 219), (159, 282, 219, 64), (217, 48, 128, 283), (79, 217, 283, 220), (283, 128, 4, 84), (220, 283, 84, 26), (219, 79, 220, 284), (64, 219, 284, 160), (284, 220, 26, 83), (160, 284, 83, 9), (157, 24, 159, 285), (63, 157, 285, 222), (285, 159, 64, 221), (222, 285, 221, 80), (158, 63, 222, 286), (12, 158, 286, 94), (286, 222, 80, 223), (94, 286, 223, 31), (221, 64, 160, 287), (80, 221, 287, 224), (287, 160, 9, 82), (224, 287, 82, 25), (223, 80, 224, 288), (31, 223, 288, 93), (288, 224, 25, 81), (93, 288, 81, 1), (484, 289, 496, 575), (289, 353, 552, 496), (546, 354, 289, 484), (354, 497, 353, 289), (353, 290, 495, 552), (290, 417, 568, 495), (497, 356, 290, 353), (356, 513, 417, 290), (483, 291, 354, 546), (291, 355, 497, 354), (565, 419, 291, 483), (419, 514, 355, 291), (355, 292, 356, 497), (292, 418, 513, 356), (514, 420, 292, 355), (420, 553, 418, 292), (417, 293, 494, 568), (293, 357, 551, 494), (513, 358, 293, 417), (358, 498, 357, 293), (357, 294, 493, 551), (294, 449, 573, 493), (498, 360, 294, 357), (360, 529, 449, 294), (418, 295, 358, 513), (295, 359, 498, 358), (553, 423, 295, 418), (423, 516, 359, 295), (359, 296, 360, 498), (296, 450, 529, 360), (516, 424, 296, 359), (424, 557, 450, 296), (481, 297, 419, 565), (297, 361, 514, 419), (545, 362, 297, 481), (362, 499, 361, 297), (361, 298, 420, 514), (298, 422, 553, 420), (499, 364, 298, 361), (364, 515, 422, 298), (482, 299, 362, 545), (299, 363, 499, 362), (572, 455, 299, 482), (455, 532, 363, 299), (363, 300, 364, 499), (300, 421, 515, 364), (532, 456, 300, 363), (456, 558, 421, 300), (422, 301, 423, 553), (301, 365, 516, 423), (515, 366, 301, 422), (366, 500, 365, 301), (365, 302, 424, 516), (302, 452, 557, 424), (500, 368, 302, 365), (368, 530, 452, 302), (421, 303, 366, 515), (303, 367, 500, 366), (558, 454, 303, 421), (454, 531, 367, 303), (367, 304, 368, 500), (304, 451, 530, 368), (531, 453, 304, 367), (453, 569, 451, 304), (449, 305, 489, 573), (305, 369, 549, 489), (529, 370, 305, 449), (370, 501, 369, 305), (369, 306, 490, 549), (306, 425, 567, 490), (501, 372, 306, 369), (372, 517, 425, 306), (450, 307, 370, 529), (307, 371, 501, 370), (557, 428, 307, 450), (428, 518, 371, 307), (371, 308, 372, 501), (308, 426, 517, 372), (518, 427, 308, 371), (427, 554, 426, 308), (425, 309, 491, 567), (309, 373, 550, 491), (517, 374, 309, 425), (374, 502, 373, 309), (373, 310, 492, 550), (310, 472, 574, 492), (502, 376, 310, 373), (376, 540, 472, 310), (426, 311, 374, 517), (311, 375, 502, 374), (554, 432, 311, 426), (432, 520, 375, 311), (375, 312, 376, 502), (312, 471, 540, 376), (520, 431, 312, 375), (431, 562, 471, 312), (452, 313, 428, 557), (313, 377, 518, 428), (530, 378, 313, 452), (378, 503, 377, 313), (377, 314, 427, 518), (314, 430, 554, 427), (503, 380, 314, 377), (380, 519, 430, 314), (451, 315, 378, 530), (315, 379, 503, 378), (569, 463, 315, 451), (463, 536, 379, 315), (379, 316, 380, 503), (316, 429, 519, 380), (536, 464, 316, 379), (464, 560, 429, 316), (430, 317, 432, 554), (317, 381, 520, 432), (519, 382, 317, 430), (382, 504, 381, 317), (381, 318, 431, 520), (318, 470, 562, 431), (504, 384, 318, 381), (384, 539, 470, 318), (429, 319, 382, 519), (319, 383, 504, 382), (560, 462, 319, 429), (462, 535, 383, 319), (383, 320, 384, 504), (320, 469, 539, 384), (535, 461, 320, 383), (461, 570, 469, 320), (485, 321, 455, 572), (321, 385, 532, 455), (547, 386, 321, 485), (386, 505, 385, 321), (385, 322, 456, 532), (322, 433, 558, 456), (505, 388, 322, 385), (388, 521, 433, 322), (486, 323, 386, 547), (323, 387, 505, 386), (566, 436, 323, 486), (436, 522, 387, 323), (387, 324, 388, 505), (324, 434, 521, 388), (522, 435, 324, 387), (435, 555, 434, 324), (433, 325, 454, 558), (325, 389, 531, 454), (521, 390, 325, 433), (390, 506, 389, 325), (389, 326, 453, 531), (326, 459, 569, 453), (506, 392, 326, 389), (392, 534, 459, 326), (434, 327, 390, 521), (327, 391, 506, 390), (555, 440, 327, 434), (440, 524, 391, 327), (391, 328, 392, 506), (328, 460, 534, 392), (524, 439, 328, 391), (439, 559, 460, 328), (487, 329, 436, 566), (329, 393, 522, 436), (548, 394, 329, 487), (394, 507, 393, 329), (393, 330, 435, 522), (330, 438, 555, 435), (507, 396, 330, 393), (396, 523, 438, 330), (488, 331, 394, 548), (331, 395, 507, 394), (576, 480, 331, 488), (480, 544, 395, 331), (395, 332, 396, 507), (332, 437, 523, 396), (544, 479, 332, 395), (479, 564, 437, 332), (438, 333, 440, 555), (333, 397, 524, 440), (523, 398, 333, 438), (398, 508, 397, 333), (397, 334, 439, 524), (334, 458, 559, 439), (508, 400, 334, 397), (400, 533, 458, 334), (437, 335, 398, 523), (335, 399, 508, 398), (564, 478, 335, 437), (478, 543, 399, 335), (399, 336, 400, 508), (336, 457, 533, 400), (543, 477, 336, 399), (477, 571, 457, 336), (459, 337, 463, 569), (337, 401, 536, 463), (534, 402, 337, 459), (402, 509, 401, 337), (401, 338, 464, 536), (338, 441, 560, 464), (509, 404, 338, 401), (404, 525, 441, 338), (460, 339, 402, 534), (339, 403, 509, 402), (559, 443, 339, 460), (443, 526, 403, 339), (403, 340, 404, 509), (340, 442, 525, 404), (526, 444, 340, 403), (444, 556, 442, 340), (441, 341, 462, 560), (341, 405, 535, 462), (525, 406, 341, 441), (406, 510, 405, 341), (405, 342, 461, 535), (342, 465, 570, 461), (510, 408, 342, 405), (408, 537, 465, 342), (442, 343, 406, 525), (343, 407, 510, 406), (556, 448, 343, 442), (448, 528, 407, 343), (407, 344, 408, 510), (344, 466, 537, 408), (528, 447, 344, 407), (447, 561, 466, 344), (458, 345, 443, 559), (345, 409, 526, 443), (533, 410, 345, 458), (410, 511, 409, 345), (409, 346, 444, 526), (346, 446, 556, 444), (511, 412, 346, 409), (412, 527, 446, 346), (457, 347, 410, 533), (347, 411, 511, 410), (571, 473, 347, 457), (473, 541, 411, 347), (411, 348, 412, 511), (348, 445, 527, 412), (541, 474, 348, 411), (474, 563, 445, 348), (446, 349, 448, 556), (349, 413, 528, 448), (527, 414, 349, 446), (414, 512, 413, 349), (413, 350, 447, 528), (350, 467, 561, 447), (512, 416, 350, 413), (416, 538, 467, 350), (445, 351, 414, 527), (351, 415, 512, 414), (563, 475, 351, 445), (475, 542, 415, 351), (415, 352, 416, 512), (352, 468, 538, 416), (542, 476, 352, 415), (589, 616, 629, 609), (609, 629, 601, 580), (607, 630, 618, 588), (617, 589, 609, 631), (593, 617, 631, 619), (631, 609, 580, 602), (619, 631, 602, 586), (618, 593, 619, 632), (588, 618, 632, 608), (632, 619, 586, 603), (608, 632, 603, 578), (620, 633, 612, 591), (634, 620, 591, 613), (606, 634, 613, 581), (590, 610, 635, 622), (635, 607, 588, 621), (622, 635, 621, 594), (611, 590, 622, 636), (582, 611, 636, 614), (636, 622, 594, 623), (614, 636, 623, 592), (621, 588, 608, 637), (594, 621, 637, 624), (637, 608, 578, 599), (624, 637, 599, 584), (623, 594, 624, 638), (592, 623, 638, 615), (638, 624, 584, 598), (615, 638, 598, 579), (612, 582, 614, 639), (591, 612, 639, 626), (639, 614, 592, 625), (626, 639, 625, 595), (613, 591, 626, 640), (581, 613, 640, 605), (640, 626, 595, 627), (605, 640, 627, 587), (625, 592, 615, 641), (595, 625, 641, 628), (641, 615, 579, 597), (628, 641, 597, 583), (627, 595, 628, 642), (587, 627, 642, 604), (642, 628, 583, 596), (604, 642, 596, 577)])
me_plane_001.materials.append(mat_material_001)
me_plane_001.use_remesh_preserve_volume = False
me_plane_001.use_remesh_preserve_attributes = False
me_plane_001.use_mirror_vertex_groups = False
me_plane_001.update()
me_plane_006 = bpy.data.meshes.new('Plane.006')
me_plane_006.from_pydata([(0.6619, 0.8652, -0.1683), (0.6619, 0.8671, -0.5442), (0.4596, 0.8708, -0.1735), (0.2083, 0.8688, -0.1745), (0.4617, 0.8735, -0.5486), (0.2198, 0.8741, -0.5509), (0.6619, 0.8628, -0.9194), (0.6619, 0.867, -1.294), (0.4376, 0.8671, -0.9196), (0.2055, 0.8709, -0.9245), (0.4515, 0.8715, -1.293), (0.2072, 0.8735, -1.3), (-0.06479, 0.8599, -0.1721), (-0.3081, 0.8597, -0.1706), (-0.06171, 0.8627, -0.5502), (-0.3146, 0.8597, -0.5489), (-0.5308, 0.8607, -0.1688), (-0.5308, 0.863, -0.5454), (-0.03398, 0.8742, -0.9275), (-0.3008, 0.8681, -0.9233), (-0.0432, 0.8748, -1.307), (-0.3119, 0.8685, -1.296), (-0.5308, 0.8617, -0.9207), (-0.5308, 0.8618, -1.288), (0.6619, 0.8685, -1.669), (0.6619, 0.864, -2.044), (0.4401, 0.8721, -1.669), (0.1883, 0.8731, -1.668), (0.4008, 0.8658, -2.044), (0.1631, 0.8705, -2.04), (0.6619, 0.8658, -2.418), (0.6619, 0.8546, -2.794), (0.3795, 0.8618, -2.418), (0.1393, 0.8653, -2.419), (0.3483, 0.8558, -2.792), (0.1107, 0.8576, -2.794), (-0.04223, 0.864, -1.667), (-0.2975, 0.8668, -1.66), (-0.06811, 0.8749, -2.035), (-0.3074, 0.8731, -2.037), (-0.5308, 0.863, -1.662), (-0.5308, 0.8638, -2.042), (-0.0922, 0.8694, -2.418), (-0.3371, 0.8674, -2.417), (-0.1245, 0.86, -2.795), (-0.3796, 0.8575, -2.793), (-0.5308, 0.8647, -2.418), (-0.5308, 0.8595, -2.795), (0.6619, 0.8684, -0.357), (0.3403, 0.8716, -0.1751), (0.4686, 0.8746, -0.3628), (0.3508, 0.8766, -0.5503), (0.2213, 0.8735, -0.364), (0.6619, 0.8627, -1.106), (0.3278, 0.87, -0.9209), (0.4388, 0.8673, -1.105), (0.3297, 0.8715, -1.295), (0.2073, 0.8717, -1.113), (-0.1908, 0.8585, -0.171), (-0.0588, 0.8622, -0.362), (-0.1929, 0.8598, -0.5502), (-0.3065, 0.8605, -0.3603), (-0.5308, 0.8622, -0.3572), (-0.1565, 0.8753, -0.9253), (-0.03698, 0.8746, -1.12), (-0.1813, 0.8713, -1.305), (-0.3115, 0.8668, -1.113), (-0.5308, 0.8604, -1.107), (0.6619, 0.8653, -1.858), (0.3092, 0.8701, -1.668), (0.4142, 0.8683, -1.857), (0.2817, 0.8673, -2.043), (0.1676, 0.8705, -1.852), (0.6619, 0.8621, -2.606), (0.2533, 0.8615, -2.418), (0.3643, 0.8587, -2.604), (0.2232, 0.8548, -2.793), (0.1246, 0.8609, -2.607), (-0.1696, 0.8776, -1.665), (-0.05686, 0.8773, -1.848), (-0.1913, 0.8736, -2.035), (-0.3094, 0.8643, -1.849), (-0.5308, 0.8617, -1.854), (-0.2205, 0.867, -2.419), (-0.1064, 0.8648, -2.608), (-0.251, 0.8587, -2.794), (-0.3657, 0.8609, -2.606), (-0.5308, 0.8635, -2.608), (0.572, 0.8678, -0.1711), (0.5658, 0.8683, -0.5464), (0.6619, 0.8643, -0.7322), (0.5719, 0.8713, -1.295), (0.5449, 0.8632, -0.9189), (0.446, 0.8697, -0.7344), (0.2111, 0.8723, -0.7378), (-0.4249, 0.8611, -0.1699), (-0.4319, 0.861, -0.5472), (-0.309, 0.8633, -0.7364), (-0.04835, 0.8681, -0.7389), (-0.4419, 0.8664, -1.286), (-0.4489, 0.8599, -0.9222), (-0.5308, 0.863, -0.7338), (0.5675, 0.8737, -1.667), (0.5228, 0.8649, -2.044), (0.6619, 0.8638, -2.23), (0.4765, 0.8578, -2.794), (0.5061, 0.8626, -2.419), (0.1557, 0.8698, -2.229), (0.3888, 0.8636, -2.232), (-0.4343, 0.8621, -1.655), (-0.4328, 0.8708, -2.04), (-0.0768, 0.8734, -2.226), (-0.3103, 0.8729, -2.227), (-0.5065, 0.8571, -2.794), (-0.4577, 0.8675, -2.416), (-0.5308, 0.8655, -2.23), (0.06923, 0.8638, -0.1732), (0.07942, 0.8687, -0.5512), (0.08602, 0.8756, -1.306), (0.08068, 0.8707, -0.9287), (0.2044, 0.8743, -1.485), (0.462, 0.8749, -1.481), (0.6619, 0.8707, -1.481), (-0.002266, 0.8604, -2.794), (0.03119, 0.8703, -2.418), (0.07226, 0.877, -1.668), (0.04829, 0.8742, -2.037), (-0.5308, 0.8641, -1.468), (-0.03849, 0.8781, -1.487), (-0.2963, 0.8748, -1.472), (-0.1451, 0.8549, -2.982), (-0.3955, 0.8539, -2.981), (-0.5308, 0.8553, -2.982), (0.0964, 0.8544, -2.981), (0.3361, 0.8535, -2.98), (0.6619, 0.8534, -2.983), (-0.06336, 0.8553, 0.08459), (-0.3009, 0.8572, 0.08589), (-0.5308, 0.8577, 0.08647), (0.1979, 0.8604, 0.08255), (0.4338, 0.857, 0.0829), (0.6619, 0.8533, 0.0871), (0.3543, 0.8769, -0.3643), (0.3269, 0.8694, -1.107), (-0.1892, 0.8594, -0.3614), (-0.1699, 0.8731, -1.117), (0.289, 0.8675, -1.855), (0.2334, 0.8563, -2.606), (-0.1796, 0.8764, -1.848), (-0.236, 0.8625, -2.608), (0.5757, 0.8702, -0.3604), (0.551, 0.8651, -1.106), (0.338, 0.8735, -0.7357), (-0.4223, 0.8621, -0.3589), (-0.1718, 0.8681, -0.7383), (-0.4543, 0.8602, -1.109), (0.5395, 0.8693, -1.856), (0.4995, 0.8622, -2.606), (0.2716, 0.8665, -2.231), (-0.4479, 0.8586, -1.851), (-0.2035, 0.8711, -2.227), (-0.4942, 0.8596, -2.607), (0.0796, 0.8675, -0.3633), (0.08576, 0.873, -1.119), (0.3288, 0.8721, -1.482), (0.01779, 0.8657, -2.607), (0.05431, 0.8751, -1.85), (-0.1722, 0.8757, -1.485), (-0.2687, 0.8546, -2.982), (0.2154, 0.8539, -2.981), (-0.1834, 0.8559, 0.08576), (0.3276, 0.8624, 0.08179), (0.5491, 0.8643, -0.733), (-0.4437, 0.8593, -0.7363), (0.5081, 0.8615, -2.231), (-0.4269, 0.8731, -2.23), (0.07869, 0.8692, -0.7402), (0.5891, 0.8766, -1.481), (0.04389, 0.8738, -2.227), (-0.4266, 0.8725, -1.459), (-0.5308, 0.8545, -2.982), (0.4599, 0.8545, -2.981), (-0.4187, 0.8584, 0.08596), (0.5528, 0.8559, 0.08405), (0.08272, 0.877, -1.487), (-0.02409, 0.8548, -2.982), (0.06405, 0.8571, 0.08417)], [], [(0, 88, 183, 141), (88, 0, 48, 150), (1, 89, 150, 48), (90, 172, 89, 1), (88, 2, 140, 183), (2, 49, 171, 140), (150, 50, 2, 88), (50, 142, 49, 2), (49, 3, 139, 171), (3, 116, 186, 139), (142, 52, 3, 49), (52, 162, 116, 3), (89, 4, 50, 150), (4, 51, 142, 50), (172, 93, 4, 89), (93, 152, 51, 4), (51, 5, 52, 142), (5, 117, 162, 52), (152, 94, 5, 51), (94, 176, 117, 5), (6, 92, 172, 90), (53, 151, 92, 6), (7, 91, 151, 53), (122, 177, 91, 7), (92, 8, 93, 172), (8, 54, 152, 93), (151, 55, 8, 92), (55, 143, 54, 8), (54, 9, 94, 152), (9, 119, 176, 94), (143, 57, 9, 54), (57, 163, 119, 9), (91, 10, 55, 151), (10, 56, 143, 55), (177, 121, 10, 91), (121, 164, 56, 10), (56, 11, 57, 143), (11, 118, 163, 57), (164, 120, 11, 56), (120, 184, 118, 11), (116, 12, 136, 186), (12, 58, 170, 136), (162, 59, 12, 116), (59, 144, 58, 12), (58, 13, 137, 170), (13, 95, 182, 137), (144, 61, 13, 58), (61, 153, 95, 13), (117, 14, 59, 162), (14, 60, 144, 59), (176, 98, 14, 117), (98, 154, 60, 14), (60, 15, 61, 144), (15, 96, 153, 61), (154, 97, 15, 60), (97, 173, 96, 15), (95, 16, 138, 182), (153, 62, 16, 95), (96, 17, 62, 153), (173, 101, 17, 96), (119, 18, 98, 176), (18, 63, 154, 98), (163, 64, 18, 119), (64, 145, 63, 18), (63, 19, 97, 154), (19, 100, 173, 97), (145, 66, 19, 63), (66, 155, 100, 19), (118, 20, 64, 163), (20, 65, 145, 64), (184, 128, 20, 118), (128, 167, 65, 20), (65, 21, 66, 145), (21, 99, 155, 66), (167, 129, 21, 65), (129, 179, 99, 21), (100, 22, 101, 173), (155, 67, 22, 100), (99, 23, 67, 155), (179, 127, 23, 99), (24, 102, 177, 122), (68, 156, 102, 24), (25, 103, 156, 68), (104, 174, 103, 25), (102, 26, 121, 177), (26, 69, 164, 121), (156, 70, 26, 102), (70, 146, 69, 26), (69, 27, 120, 164), (27, 125, 184, 120), (146, 72, 27, 69), (72, 166, 125, 27), (103, 28, 70, 156), (28, 71, 146, 70), (174, 108, 28, 103), (108, 158, 71, 28), (71, 29, 72, 146), (29, 126, 166, 72), (158, 107, 29, 71), (107, 178, 126, 29), (30, 106, 174, 104), (73, 157, 106, 30), (31, 105, 157, 73), (135, 181, 105, 31), (106, 32, 108, 174), (32, 74, 158, 108), (157, 75, 32, 106), (75, 147, 74, 32), (74, 33, 107, 158), (33, 124, 178, 107), (147, 77, 33, 74), (77, 165, 124, 33), (105, 34, 75, 157), (34, 76, 147, 75), (181, 134, 34, 105), (134, 169, 76, 34), (76, 35, 77, 147), (35, 123, 165, 77), (169, 133, 35, 76), (133, 185, 123, 35), (125, 36, 128, 184), (36, 78, 167, 128), (166, 79, 36, 125), (79, 148, 78, 36), (78, 37, 129, 167), (37, 109, 179, 129), (148, 81, 37, 78), (81, 159, 109, 37), (126, 38, 79, 166), (38, 80, 148, 79), (178, 111, 38, 126), (111, 160, 80, 38), (80, 39, 81, 148), (39, 110, 159, 81), (160, 112, 39, 80), (112, 175, 110, 39), (109, 40, 127, 179), (159, 82, 40, 109), (110, 41, 82, 159), (175, 115, 41, 110), (124, 42, 111, 178), (42, 83, 160, 111), (165, 84, 42, 124), (84, 149, 83, 42), (83, 43, 112, 160), (43, 114, 175, 112), (149, 86, 43, 83), (86, 161, 114, 43), (123, 44, 84, 165), (44, 85, 149, 84), (185, 130, 44, 123), (130, 168, 85, 44), (85, 45, 86, 149), (45, 113, 161, 86), (168, 131, 45, 85), (131, 180, 113, 45), (114, 46, 115, 175), (161, 87, 46, 114), (113, 47, 87, 161), (180, 132, 47, 113)])
me_plane_006.materials.append(mat_material_001)
me_plane_006.use_remesh_preserve_volume = False
me_plane_006.use_remesh_preserve_attributes = False
me_plane_006.use_mirror_vertex_groups = False
me_plane_006.update()
me_cube_009 = bpy.data.meshes.new('Cube.009')
me_cube_009.from_pydata([(-0.8931, -0.02885, 1.69), (-0.9387, 0.06333, 1.696), (-0.6238, 0.06333, 1.681), (-0.6355, -0.02885, 1.68), (-0.8897, -0.02885, 1.945), (-0.9306, 0.06333, 1.951), (-0.6166, 0.06333, 1.945), (-0.6324, -0.02885, 1.926), (0.5675, 0.06336, 1.934), (0.5891, -0.02954, 1.935), (0.8595, -0.02617, 1.947), (0.8385, 0.06336, 1.932), (0.5638, 0.06336, 1.679), (0.5851, -0.02954, 1.68), (0.8678, -0.02617, 1.682), (0.8396, 0.06336, 1.677), (0.7735, 0.06405, 1.336), (0.808, -0.02617, 1.341), (0.5898, -0.02954, 1.339), (0.5581, 0.06405, 1.338), (0.7718, 0.06405, 1.621), (0.7996, -0.02617, 1.623), (0.5891, -0.02954, 1.624), (0.5565, 0.06405, 1.623), (-0.6324, -0.02885, 1.599), (-0.6166, 0.06333, 1.618), (-0.8084, 0.06333, 1.609), (-0.8391, -0.02885, 1.602), (-0.6355, -0.02885, 1.33), (-0.6238, 0.06333, 1.349), (-0.8166, 0.06333, 1.342), (-0.8425, -0.02885, 1.336), (-0.8425, -0.02885, 0.654), (-0.8166, 0.06333, 0.6604), (-0.6238, 0.06333, 0.6672), (-0.6355, -0.02885, 0.6486), (-0.8391, -0.02885, 0.9205), (-0.8084, 0.06333, 0.9269), (-0.6166, 0.06333, 0.9362), (-0.6324, -0.02885, 0.9176), (0.5565, 0.06405, 0.9411), (0.5891, -0.02954, 0.9422), (0.7996, -0.02617, 0.9411), (0.7718, 0.06405, 0.9394), (0.5581, 0.06405, 0.6561), (0.5898, -0.02954, 0.6571), (0.808, -0.02617, 0.6598), (0.7735, 0.06405, 0.6543), (0.8396, 0.06336, 0.9952), (0.8678, -0.02617, 1.001), (0.5851, -0.02954, 0.998), (0.5638, 0.06336, 0.9969), (0.8385, 0.06336, 1.25), (0.8595, -0.02617, 1.265), (0.5891, -0.02954, 1.253), (0.5675, 0.06336, 1.252), (-0.6324, -0.02885, 1.245), (-0.6166, 0.06333, 1.263), (-0.9306, 0.06333, 1.27), (-0.8897, -0.02885, 1.263), (-0.6355, -0.02885, 0.9894), (-0.6238, 0.06333, 1.008), (-0.9387, 0.06333, 1.014), (-0.8931, -0.02885, 1.008), (-0.8931, -0.02885, 0.3263), (-0.9387, 0.06333, 0.3326), (-0.6238, 0.06333, 0.3263), (-0.6355, -0.02885, 0.3077), (-0.8897, -0.02885, 0.5814), (-0.9306, 0.06333, 0.5878), (-0.6166, 0.06333, 0.5815), (-0.6324, -0.02885, 0.5628), (0.5675, 0.06336, 0.5704), (0.5891, -0.02954, 0.5714), (0.8595, -0.02617, 0.5834), (0.8385, 0.06336, 0.5686), (0.5591, 0.06336, 0.3152), (0.5803, -0.02954, 0.3162), (0.8678, -0.02617, 0.3189), (0.8396, 0.06336, 0.3134), (0.7735, 0.06405, -0.02745), (0.808, -0.02617, -0.02198), (0.5614, -0.02954, -0.02465), (0.5581, 0.06405, -0.02569), (0.7718, 0.06405, 0.2576), (0.7996, -0.02617, 0.2594), (0.5891, -0.02954, 0.2604), (0.5565, 0.06405, 0.2594), (-0.6324, -0.02885, 0.2359), (-0.6166, 0.06333, 0.2545), (-0.8084, 0.06333, 0.2451), (-0.8391, -0.02885, 0.2387), (-0.6355, -0.02885, -0.03318), (-0.6238, 0.06333, -0.01455), (-0.8166, 0.06333, -0.02132), (-0.8425, -0.02885, -0.0277), (-0.8425, -0.02885, 2.02), (-0.8166, 0.06333, 2.026), (-0.6238, 0.06333, 2.033), (-0.6355, -0.02885, 2.014), (-0.8391, -0.02885, 2.259), (-0.8084, 0.06333, 2.265), (-0.6166, 0.06333, 2.275), (-0.6324, -0.02885, 2.256), (0.5565, 0.06405, 2.271), (0.5891, -0.02954, 2.272), (0.7996, -0.02617, 2.27), (0.7718, 0.06405, 2.269), (0.5581, 0.06405, 1.994), (0.5898, -0.02954, 1.995), (0.808, -0.02617, 1.998), (0.7735, 0.06405, 1.993), (0.8396, 0.06336, 2.334), (0.8678, -0.02617, 2.339), (0.585, -0.02954, 2.336), (0.5637, 0.06336, 2.335), (0.8385, 0.06336, 2.589), (0.8595, -0.02617, 2.604), (0.5891, -0.02954, 2.592), (0.5675, 0.06336, 2.591), (-0.6324, -0.02885, 2.583), (-0.6166, 0.06333, 2.602), (-0.9306, 0.06333, 2.608), (-0.8897, -0.02885, 2.602), (-0.6355, -0.02885, 2.328), (-0.6238, 0.06333, 2.346), (-0.9387, 0.06333, 2.353), (-0.8931, -0.02885, 2.346), (-0.8931, -0.02885, 3.028), (-0.9387, 0.06333, 3.034), (-0.6238, 0.06333, 3.028), (-0.6355, -0.02885, 3.01), (-0.8897, -0.02885, 3.283), (-0.9306, 0.06333, 3.29), (-0.6166, 0.06333, 3.283), (-0.6324, -0.02885, 3.265), (0.5675, 0.06336, 3.272), (0.5891, -0.02954, 3.273), (0.8595, -0.02617, 3.285), (0.8385, 0.06336, 3.27), (0.5686, 0.06336, 3.017), (0.5898, -0.02954, 3.018), (0.8678, -0.02617, 3.021), (0.8396, 0.06336, 3.015), (0.7735, 0.06405, 2.674), (0.808, -0.02617, 2.68), (0.5898, -0.02954, 2.677), (0.5581, 0.06405, 2.676), (0.7718, 0.06405, 2.96), (0.7996, -0.02617, 2.961), (0.5891, -0.02954, 2.962), (0.5565, 0.06405, 2.961), (-0.6324, -0.02885, 2.938), (-0.6166, 0.06333, 2.956), (-0.8084, 0.06333, 2.947), (-0.8391, -0.02885, 2.941), (-0.6355, -0.02885, 2.669), (-0.6238, 0.06333, 2.687), (-0.8166, 0.06333, 2.681), (-0.8425, -0.02885, 2.674), (-0.8425, -0.02885, 3.356), (-0.8166, 0.06333, 3.362), (-0.6238, 0.06333, 3.369), (-0.6355, -0.02885, 3.35), (-0.8391, -0.02885, 3.622), (-0.8084, 0.06333, 3.629), (-0.6166, 0.06333, 3.638), (-0.6324, -0.02885, 3.619), (0.5565, 0.06405, 3.643), (0.5891, -0.02954, 3.644), (0.7996, -0.02617, 3.643), (0.7718, 0.06405, 3.641), (0.5581, 0.06405, 3.358), (0.5898, -0.02954, 3.359), (0.808, -0.02617, 3.362), (0.7735, 0.06405, 3.356), (0.8396, 0.06336, 3.697), (0.8678, -0.02617, 3.702), (0.5649, -0.02954, 3.7), (0.5686, 0.06336, 3.699), (0.8385, 0.06336, 3.952), (0.8595, -0.02617, 3.967), (0.5891, -0.02954, 3.955), (0.5675, 0.06336, 3.954), (-0.6324, -0.02885, 3.946), (-0.6166, 0.06333, 3.965), (-0.9306, 0.06333, 3.971), (-0.8897, -0.02885, 3.965), (-0.6355, -0.02885, 3.7), (-0.6238, 0.06333, 3.701), (-0.9387, 0.06333, 3.716), (-0.8931, -0.02885, 3.71), (-0.5658, -0.02885, 4.254), (-0.5468, 0.06333, 4.271), (-0.7373, 0.06333, 4.295), (-0.7687, -0.02885, 4.293), (-0.6154, -0.02885, 3.99), (-0.6007, 0.06333, 4.007), (-0.7917, 0.06333, 4.034), (-0.8184, -0.02885, 4.031), (-0.7736, -0.02885, 4.433), (-0.8092, 0.06333, 4.464), (-0.5441, 0.06333, 4.293), (-0.5553, -0.02885, 4.296), (-0.6431, -0.02885, 4.652), (-0.6745, 0.06333, 4.681), (-0.4058, 0.06333, 4.519), (-0.4295, -0.02885, 4.508), (-0.5189, -0.02885, 4.718), (-0.4965, 0.06333, 4.704), (-0.3804, 0.06333, 4.55), (-0.4046, -0.02885, 4.545), (-0.2987, -0.02885, 4.868), (-0.2736, 0.06333, 4.85), (-0.1559, 0.06333, 4.699), (-0.1825, -0.02885, 4.697), (0.1074, -0.02885, 4.704), (0.1313, 0.06333, 4.693), (0.207, 0.06333, 4.965), (0.1913, -0.02885, 4.968), (-0.1388, -0.02885, 4.707), (-0.1328, 0.06333, 4.701), (-0.2109, 0.06333, 4.973), (-0.2266, -0.02885, 4.972), (0.381, -0.02885, 4.557), (0.3972, 0.06333, 4.538), (0.4849, 0.06333, 4.709), (0.4868, -0.02885, 4.734), (0.1495, -0.02885, 4.694), (0.1678, 0.06333, 4.679), (0.2583, 0.06333, 4.849), (0.2578, -0.02885, 4.87), (0.5365, -0.02885, 4.319), (0.5438, 0.06333, 4.298), (0.8045, 0.06333, 4.473), (0.7578, -0.02885, 4.452), (0.3976, -0.02885, 4.522), (0.3982, 0.06333, 4.518), (0.6648, 0.06333, 4.686), (0.6141, -0.02885, 4.662), (0.7548, -0.02885, 4.296), (0.7403, 0.06333, 4.287), (0.5495, 0.06333, 4.259), (0.5484, -0.02885, 4.278), (0.7812, -0.02885, 4.031), (0.762, 0.06333, 4.022), (0.5673, 0.06333, 3.991), (0.5705, -0.02885, 4.011)], [], [(0, 1, 2, 3), (4, 7, 6, 5), (0, 4, 5, 1), (1, 5, 6, 2), (7, 3, 2, 6), (4, 0, 3, 7), (12, 8, 11, 15), (8, 12, 13, 9), (14, 10, 9, 13), (15, 11, 10, 14), (11, 8, 9, 10), (15, 14, 13, 12), (16, 17, 18, 19), (20, 23, 22, 21), (16, 20, 21, 17), (17, 21, 22, 18), (23, 19, 18, 22), (19, 23, 20, 16), (28, 24, 27, 31), (24, 28, 29, 25), (30, 26, 25, 29), (31, 27, 26, 30), (27, 24, 25, 26), (31, 30, 29, 28), (32, 33, 34, 35), (36, 39, 38, 37), (32, 36, 37, 33), (33, 37, 38, 34), (39, 35, 34, 38), (35, 39, 36, 32), (44, 40, 43, 47), (40, 44, 45, 41), (46, 42, 41, 45), (47, 43, 42, 46), (43, 40, 41, 42), (47, 46, 45, 44), (48, 49, 50, 51), (52, 55, 54, 53), (48, 52, 53, 49), (49, 53, 54, 50), (55, 51, 50, 54), (51, 55, 52, 48), (60, 56, 59, 63), (56, 60, 61, 57), (62, 58, 57, 61), (63, 59, 58, 62), (59, 56, 57, 58), (63, 62, 61, 60), (64, 65, 66, 67), (68, 71, 70, 69), (64, 68, 69, 65), (65, 69, 70, 66), (71, 67, 66, 70), (67, 71, 68, 64), (76, 72, 75, 79), (72, 76, 77, 73), (78, 74, 73, 77), (79, 75, 74, 78), (75, 72, 73, 74), (79, 78, 77, 76), (80, 81, 82, 83), (84, 87, 86, 85), (80, 84, 85, 81), (81, 85, 86, 82), (87, 83, 82, 86), (83, 87, 84, 80), (92, 88, 91, 95), (88, 92, 93, 89), (94, 90, 89, 93), (95, 91, 90, 94), (91, 88, 89, 90), (95, 94, 93, 92), (96, 97, 98, 99), (100, 103, 102, 101), (96, 100, 101, 97), (97, 101, 102, 98), (103, 99, 98, 102), (99, 103, 100, 96), (108, 104, 107, 111), (104, 108, 109, 105), (110, 106, 105, 109), (111, 107, 106, 110), (107, 104, 105, 106), (111, 110, 109, 108), (112, 113, 114, 115), (116, 119, 118, 117), (112, 116, 117, 113), (113, 117, 118, 114), (119, 115, 114, 118), (115, 119, 116, 112), (124, 120, 123, 127), (120, 124, 125, 121), (126, 122, 121, 125), (127, 123, 122, 126), (123, 120, 121, 122), (127, 126, 125, 124), (128, 129, 130, 131), (132, 135, 134, 133), (128, 132, 133, 129), (129, 133, 134, 130), (135, 131, 130, 134), (131, 135, 132, 128), (140, 136, 139, 143), (136, 140, 141, 137), (142, 138, 137, 141), (143, 139, 138, 142), (139, 136, 137, 138), (143, 142, 141, 140), (144, 145, 146, 147), (148, 151, 150, 149), (144, 148, 149, 145), (145, 149, 150, 146), (151, 147, 146, 150), (147, 151, 148, 144), (156, 152, 155, 159), (152, 156, 157, 153), (158, 154, 153, 157), (159, 155, 154, 158), (155, 152, 153, 154), (159, 158, 157, 156), (160, 161, 162, 163), (164, 167, 166, 165), (160, 164, 165, 161), (161, 165, 166, 162), (167, 163, 162, 166), (163, 167, 164, 160), (172, 168, 171, 175), (168, 172, 173, 169), (174, 170, 169, 173), (175, 171, 170, 174), (171, 168, 169, 170), (175, 174, 173, 172), (176, 177, 178, 179), (180, 183, 182, 181), (176, 180, 181, 177), (177, 181, 182, 178), (183, 179, 178, 182), (179, 183, 180, 176), (187, 191, 188, 184), (184, 188, 189, 185), (190, 186, 185, 189), (191, 187, 186, 190), (187, 184, 185, 186), (191, 190, 189, 188), (196, 192, 195, 199), (192, 196, 197, 193), (198, 194, 193, 197), (199, 195, 194, 198), (195, 192, 193, 194), (199, 198, 197, 196), (200, 201, 202, 203), (204, 207, 206, 205), (200, 204, 205, 201), (201, 205, 206, 202), (207, 203, 202, 206), (204, 200, 203, 207), (208, 209, 210, 211), (212, 215, 214, 213), (208, 212, 213, 209), (209, 213, 214, 210), (215, 211, 210, 214), (211, 215, 212, 208), (219, 223, 220, 216), (216, 220, 221, 217), (222, 218, 217, 221), (223, 219, 218, 222), (219, 216, 217, 218), (223, 222, 221, 220), (228, 224, 227, 231), (224, 228, 229, 225), (230, 226, 225, 229), (231, 227, 226, 230), (227, 224, 225, 226), (231, 230, 229, 228), (235, 239, 236, 232), (232, 236, 237, 233), (238, 234, 233, 237), (239, 235, 234, 238), (235, 232, 233, 234), (239, 238, 237, 236), (240, 241, 242, 243), (244, 247, 246, 245), (240, 244, 245, 241), (241, 245, 246, 242), (247, 243, 242, 246), (243, 247, 244, 240)])
me_cube_009.materials.append(mat_material_007)
me_cube_009.use_remesh_preserve_volume = False
me_cube_009.use_remesh_preserve_attributes = False
me_cube_009.use_mirror_vertex_groups = False
me_cube_009.update()
me_plane_005 = bpy.data.meshes.new('Plane.005')
me_plane_005.from_pydata([(0.09914, 1.354, -0.03624), (0.4983, -0.1546, -0.03624), (-0.1847, -1.633, -0.03624), (-0.1831, 1.354, -0.03624), (0.1358, 1.354, 3.459), (0.4707, -0.1665, 4.134), (-0.1872, 1.354, 3.129), (0.1358, 1.354, 3.545), (0.4707, -0.1665, 4.175), (0.1358, 1.354, 3.519), (-0.1227, 1.354, 3.254)], [], [(0, 3, 2, 1), (0, 1, 5, 4), (0, 4, 6, 3), (4, 5, 8, 7), (6, 4, 9, 10)])
me_plane_005.materials.append(mat_material_009)
me_plane_005.use_remesh_preserve_volume = False
me_plane_005.use_remesh_preserve_attributes = False
me_plane_005.use_mirror_vertex_groups = False
me_plane_005.update()
me_plane = bpy.data.meshes.new('Plane')
me_plane.from_pydata([(0.9972, 0.8338, 0.003473), (0.9962, -1.046, -0.002478), (-0.9361, -1.046, -0.001858), (-0.9361, 0.8338, -0.001862), (0.001046, -1.046, 0.005089), (0.9963, -0.09022, -0.001588), (0.003213, 0.8341, -0.00275), (-0.9361, -0.09022, -0.001858), (0.005968, -0.08643, 0.04752), (0.4993, -1.046, 0.002381), (-0.4916, -1.046, 0.008078), (0.9991, 0.3718, 0.005306), (0.9971, -0.5522, -0.001899), (0.4937, 0.8337, -0.003344), (-0.4968, 0.8341, -0.003403), (-0.9306, -0.5528, 0.000151), (-0.9353, 0.3718, -0.0005882), (-0.4958, -0.104, 0.03741), (-0.006103, 0.3694, 0.04036), (0.5194, -0.09022, 0.04656), (0.009262, -0.5466, 0.02995), (-0.48, 0.3708, 0.03869), (0.5027, 0.3718, 0.01253), (-0.4877, -0.549, 0.007468), (0.5007, -0.551, 0.01879), (0.7502, -1.046, 0.005292), (0.2507, -1.046, 0.01719), (-0.7456, -1.046, 0.00318), (-0.2457, -1.046, 0.002527), (1.001, 0.6028, 0.01158), (0.9962, 0.1408, -0.002435), (0.997, -0.7832, -0.001447), (0.9962, -0.3212, -0.002441), (0.7442, 0.8333, -0.007529), (0.2482, 0.8338, -0.004637), (-0.7493, 0.8338, -0.0005335), (-0.2436, 0.8344, -0.003193), (-0.9317, -0.7832, 0.003179), (-0.9317, -0.3212, 0.003179), (-0.9354, 0.6028, -0.0005128), (-0.9361, 0.1408, -0.001862), (-0.2477, -0.08806, 0.04447), (-0.749, -0.09102, 0.001084), (-0.00815, 0.1368, 0.0431), (0.002062, 0.6032, 0.02203), (0.7523, -0.09022, 0.01687), (0.2703, -0.08959, 0.03647), (0.01335, -0.3134, 0.03837), (0.006814, -0.7788, 0.02613), (-0.7239, 0.3715, 0.006293), (-0.4966, 0.6032, 0.008269), (-0.2476, 0.3689, 0.03409), (-0.4899, 0.1375, 0.0244), (0.2477, 0.3716, 0.0237), (0.5007, 0.6028, 0.01399), (0.7554, 0.3718, 0.02101), (0.501, 0.1408, 0.03016), (-0.7321, -0.552, 0.02229), (-0.4928, -0.3192, 0.009642), (-0.2407, -0.5478, 0.02744), (-0.4837, -0.7815, 0.01383), (0.2579, -0.5494, 0.0396), (0.5087, -0.3212, 0.02063), (0.7669, -0.5522, 0.02146), (0.5001, -0.7805, 0.03218), (-0.7354, 0.6028, 0.02361), (-0.2445, 0.6036, 0.01477), (-0.747, 0.1405, 0.003246), (-0.2491, 0.1356, 0.04616), (0.2501, 0.6028, 0.0007337), (0.7526, 0.6023, 0.01508), (0.2533, 0.1399, 0.0261), (0.7506, 0.1408, 0.009431), (-0.7396, -0.3212, 0.01238), (-0.2458, -0.3142, 0.0387), (-0.7396, -0.7832, 0.01238), (-0.2393, -0.78, 0.007728), (0.2683, -0.3204, 0.03037), (0.7516, -0.3212, 0.008325), (0.2551, -0.7782, 0.04719), (0.7663, -0.7832, 0.0264), (0.8779, -1.046, 0.0007131), (0.6247, -1.046, -0.003384), (0.3752, -1.046, 0.005037), (0.1261, -1.046, 0.01255), (-0.8729, -1.046, 0.000944), (-0.6185, -1.046, 0.006582), (-0.3686, -1.046, 0.005435), (-0.1223, -1.046, 0.00113), (1.0, 0.7185, 0.00783), (1.002, 0.4871, 0.009794), (0.9968, 0.2565, 0.0006333), (0.9959, 0.02541, -0.002326), (0.9974, -0.8994, -0.001345), (0.9986, -0.6677, -0.0008481), (0.9961, -0.2057, -0.002146), (0.996, -0.4369, -0.002498), (0.8743, 0.8348, -0.001022), (0.6169, 0.8348, -0.005818), (0.3714, 0.8331, -0.005484), (0.1262, 0.8336, -0.003507), (-0.8757, 0.8349, 0.0006191), (-0.6234, 0.8342, -0.001633), (-0.3698, 0.8338, -0.004663), (-0.1197, 0.8344, -0.002397), (-0.9338, -0.8987, 0.0006457), (-0.9315, -0.6681, 0.003227), (-0.9322, -0.4348, 0.001016), (-0.9337, -0.2059, 0.0001573), (-0.9361, 0.7191, -0.0003197), (-0.9371, 0.4873, 0.001238), (-0.9353, 0.2563, -0.001197), (-0.9356, 0.02541, -0.003377), (-0.3707, -0.09566, 0.04241), (-0.1201, -0.08653, 0.04996), (-0.6214, -0.09814, 0.01844), (-0.8745, -0.09069, -0.00142), (-0.007094, 0.2524, 0.04111), (-0.0004131, 0.0248, 0.04751), (-0.003145, 0.4869, 0.03227), (0.003055, 0.7186, 0.009978), (0.6356, -0.09042, 0.03325), (0.8772, -0.0902, 0.005275), (0.3964, -0.09052, 0.04267), (0.1377, -0.08794, 0.04136), (0.01105, -0.4305, 0.03322), (0.009556, -0.1984, 0.04435), (0.007427, -0.6631, 0.02867), (0.00386, -0.8959, 0.01763), (-0.6009, 0.3709, 0.02162), (-0.8617, 0.3711, 0.003206), (-0.4889, 0.4858, 0.02594), (-0.4966, 0.7183, 0.002521), (-0.3615, 0.3692, 0.03833), (-0.1268, 0.3689, 0.03935), (-0.483, 0.2539, 0.03344), (-0.4919, 0.01719, 0.03238), (0.3754, 0.3721, 0.01728), (0.1198, 0.3706, 0.03131), (0.5018, 0.4875, 0.01486), (0.4956, 0.7184, 0.004115), (0.881, 0.3712, 0.01452), (0.6296, 0.3709, 0.01773), (0.5025, 0.2566, 0.02018), (0.5112, 0.0245, 0.04001), (-0.6105, -0.5506, 0.0159), (-0.8617, -0.552, 0.01674), (-0.4906, -0.4345, 0.008782), (-0.4956, -0.2105, 0.02345), (-0.1158, -0.5474, 0.02746), (-0.3643, -0.549, 0.01663), (-0.4857, -0.6655, 0.0114), (-0.4875, -0.8979, 0.01154), (0.1334, -0.5481, 0.03694), (0.3793, -0.5502, 0.03101), (0.5042, -0.4365, 0.01639), (0.5146, -0.205, 0.03461), (0.6345, -0.5515, 0.01886), (0.886, -0.5518, 0.009669), (0.5004, -0.666, 0.02795), (0.4998, -0.8972, 0.02661), (-0.8673, 0.6041, 0.01442), (-0.743, 0.7182, 0.01249), (-0.6185, 0.6036, 0.0171), (-0.7297, 0.4876, 0.01495), (-0.3705, 0.6026, 0.01103), (-0.2432, 0.7188, 0.006136), (-0.1206, 0.6037, 0.01989), (-0.2476, 0.4872, 0.025), (-0.8746, 0.1408, -0.001091), (-0.7343, 0.2559, 0.004616), (-0.6191, 0.1392, 0.013), (-0.7472, 0.02486, 0.00146), (-0.3681, 0.1361, 0.03735), (-0.2477, 0.251, 0.03982), (-0.1278, 0.1359, 0.04815), (-0.2472, 0.02322, 0.04893), (0.1255, 0.6031, 0.01106), (0.2488, 0.7181, -0.002589), (0.375, 0.6017, 0.006062), (0.2492, 0.4871, 0.01255), (0.626, 0.6024, 0.01383), (0.7461, 0.7173, -0.006423), (0.88, 0.6025, 0.01641), (0.7555, 0.4877, 0.02699), (0.1212, 0.1383, 0.0327), (0.2509, 0.2557, 0.02561), (0.3775, 0.1416, 0.0279), (0.2613, 0.02473, 0.03186), (0.6258, 0.1417, 0.02105), (0.7516, 0.2559, 0.01373), (0.8766, 0.1407, 0.001343), (0.7521, 0.02512, 0.01357), (-0.8677, -0.3211, 0.00848), (-0.7443, -0.2061, 0.006207), (-0.6168, -0.3204, 0.01008), (-0.7358, -0.4367, 0.01783), (-0.369, -0.3167, 0.02438), (-0.2473, -0.1986, 0.03469), (-0.116, -0.3127, 0.04206), (-0.2435, -0.4326, 0.04355), (-0.8678, -0.7834, 0.008596), (-0.7358, -0.6673, 0.01836), (-0.6116, -0.7825, 0.01416), (-0.7426, -0.8987, 0.007983), (-0.3614, -0.7806, 0.01017), (-0.2401, -0.6636, 0.008712), (-0.1164, -0.7796, 0.01414), (-0.2425, -0.8972, 0.005676), (0.1403, -0.3173, 0.03544), (0.2689, -0.2046, 0.03505), (0.3881, -0.3217, 0.02564), (0.263, -0.4353, 0.03177), (0.6305, -0.3215, 0.01528), (0.7524, -0.2057, 0.01279), (0.8776, -0.3211, 0.001247), (0.7582, -0.4361, 0.01382), (0.1313, -0.7783, 0.03962), (0.2567, -0.6636, 0.04662), (0.3778, -0.7791, 0.04215), (0.2532, -0.8947, 0.03538), (0.634, -0.7827, 0.02808), (0.7672, -0.668, 0.02527), (0.8853, -0.7837, 0.01269), (0.7589, -0.8985, 0.01715), (-0.872, 0.7198, 0.008178), (-0.6209, 0.719, 0.007981), (-0.8653, 0.4878, 0.01033), (-0.6101, 0.4868, 0.01969), (-0.3696, 0.7179, 0.003463), (-0.1194, 0.719, 0.009151), (-0.3669, 0.4862, 0.02592), (-0.1252, 0.4871, 0.03033), (-0.8684, 0.256, 0.001468), (-0.6083, 0.255, 0.01765), (-0.874, 0.02527, -0.002779), (-0.6193, 0.02122, 0.01595), (-0.3637, 0.2521, 0.03879), (-0.1271, 0.2511, 0.04266), (-0.3681, 0.01996, 0.04284), (-0.1229, 0.02415, 0.05222), (0.1261, 0.7182, 0.003746), (0.3722, 0.7175, -0.0003274), (0.1221, 0.4873, 0.021), (0.376, 0.487, 0.01324), (0.6194, 0.7184, -0.003086), (0.8763, 0.7185, 0.001535), (0.6289, 0.487, 0.02222), (0.8826, 0.4871, 0.02252), (0.1207, 0.2541, 0.03284), (0.3764, 0.2567, 0.02212), (0.1295, 0.02491, 0.03858), (0.3872, 0.02521, 0.03649), (0.6273, 0.2564, 0.01808), (0.8779, 0.2561, 0.006554), (0.6314, 0.02532, 0.0282), (0.8771, 0.02529, 0.00327), (-0.871, -0.206, 0.003255), (-0.62, -0.2091, 0.0131), (-0.8651, -0.4365, 0.01341), (-0.6138, -0.4355, 0.01289), (-0.3706, -0.2042, 0.02823), (-0.1185, -0.1972, 0.0425), (-0.3669, -0.4338, 0.02748), (-0.1162, -0.4312, 0.04119), (-0.8651, -0.6677, 0.01368), (-0.611, -0.6666, 0.01597), (-0.8704, -0.8989, 0.004863), (-0.615, -0.8986, 0.01077), (-0.3628, -0.6645, 0.008371), (-0.1165, -0.6637, 0.01522), (-0.365, -0.8975, 0.008399), (-0.1194, -0.8965, 0.008821), (0.1388, -0.2015, 0.03954), (0.3921, -0.2058, 0.03503), (0.1366, -0.4331, 0.03374), (0.3832, -0.4361, 0.02524), (0.6336, -0.2058, 0.02485), (0.8775, -0.2057, 0.003258), (0.6318, -0.4362, 0.01543), (0.8812, -0.4364, 0.004657), (0.1322, -0.6632, 0.04093), (0.3787, -0.6646, 0.03963), (0.1287, -0.8951, 0.0289), (0.3767, -0.8957, 0.03339), (0.6346, -0.6674, 0.02518), (0.8868, -0.6679, 0.01251), (0.6297, -0.8989, 0.02091), (0.8824, -0.8997, 0.007829), (0.849, 0.8764, -0.167), (0.6003, 0.8964, -0.1683), (0.7417, 0.885, -0.5433), (0.4937, 0.9043, -0.5442), (0.3487, 0.9194, -0.1735), (0.1033, 0.9111, -0.1745), (0.2394, 0.931, -0.5486), (-0.004874, 0.9334, -0.5509), (0.6248, 0.8705, -0.9192), (0.3796, 0.8862, -0.9194), (0.51, 0.868, -1.294), (0.2705, 0.9037, -1.294), (0.1339, 0.9044, -0.9196), (-0.1114, 0.9201, -0.9245), (0.03183, 0.9225, -1.293), (-0.2206, 0.9308, -1.3), (-0.1412, 0.874, -0.1721), (-0.3836, 0.8733, -0.1706), (-0.2505, 0.8859, -0.5502), (-0.4935, 0.8732, -0.5489), (-0.6302, 0.8776, -0.1688), (-0.8824, 0.8667, -0.1683), (-0.7379, 0.8872, -0.5454), (-0.9885, 0.883, -0.5436), (-0.3621, 0.9338, -0.9275), (-0.6087, 0.9085, -0.9233), (-0.4771, 0.9363, -1.307), (-0.7228, 0.9099, -1.296), (-0.8519, 0.8816, -0.9207), (-1.1, 0.8825, -0.919), (-0.967, 0.8819, -1.288), (-1.217, 0.8637, -1.293), (0.3984, 0.868, -1.669), (0.1571, 0.9098, -1.669), (0.2881, 0.874, -2.043), (0.04183, 0.8911, -2.044), (-0.08426, 0.9252, -1.669), (-0.3388, 0.929, -1.668), (-0.2064, 0.8986, -2.044), (-0.4579, 0.9184, -2.04), (0.1816, 0.9035, -2.418), (-0.06762, 0.8988, -2.418), (0.06395, 0.8648, -2.794), (-0.1885, 0.852, -2.794), (-0.3177, 0.8822, -2.418), (-0.5687, 0.8965, -2.419), (-0.4324, 0.8571, -2.792), (-0.676, 0.8647, -2.794), (-0.5879, 0.9542, -1.667), (-0.8283, 0.9369, -1.66), (-0.7014, 0.9366, -2.035), (-0.9357, 0.9294, -2.037), (-1.077, 0.8872, -1.662), (-1.331, 0.8526, -1.669), (-1.179, 0.8904, -2.042), (-1.436, 0.8604, -2.043), (-0.8131, 0.9138, -2.418), (-1.051, 0.9056, -2.417), (-0.919, 0.8746, -2.795), (-1.166, 0.8641, -2.793), (-1.292, 0.8941, -2.418), (-1.545, 0.8768, -2.419), (-1.415, 0.8725, -2.795), (-1.663, 0.8728, -2.796), (0.7278, 0.8894, -0.1689), (0.796, 0.8854, -0.3554), (0.6251, 0.9044, -0.5431), (0.5486, 0.9096, -0.357), (0.2261, 0.9231, -0.1751), (0.2936, 0.9356, -0.3628), (0.1184, 0.9439, -0.5503), (0.04959, 0.9309, -0.364), (0.5045, 0.8833, -0.9197), (0.5657, 0.8642, -1.106), (0.3879, 0.8814, -1.294), (0.3232, 0.886, -1.106), (0.01465, 0.9164, -0.9209), (0.08361, 0.9051, -1.105), (-0.09049, 0.9225, -1.295), (-0.1634, 0.9232, -1.113), (-0.2626, 0.8682, -0.171), (-0.1946, 0.8839, -0.362), (-0.3726, 0.8738, -0.5502), (-0.4363, 0.8765, -0.3603), (-0.7562, 0.8725, -0.1685), (-0.6827, 0.8839, -0.3572), (-0.8609, 0.8917, -0.5442), (-0.9354, 0.8736, -0.3557), (-0.4873, 0.9382, -0.9253), (-0.4189, 0.9355, -1.12), (-0.6037, 0.9218, -1.305), (-0.6671, 0.9028, -1.113), (-0.9719, 0.8907, -0.9186), (-0.9103, 0.8764, -1.107), (-1.091, 0.8692, -1.293), (-1.158, 0.8734, -1.106), (0.2765, 0.8828, -1.668), (0.3424, 0.8644, -1.856), (0.1649, 0.8831, -2.043), (0.09547, 0.8966, -1.858), (-0.2085, 0.9166, -1.668), (-0.1498, 0.9093, -1.857), (-0.3299, 0.9051, -2.043), (-0.4016, 0.9182, -1.852), (0.05716, 0.9076, -2.419), (0.1234, 0.8923, -2.606), (-0.06266, 0.8459, -2.792), (-0.126, 0.8833, -2.606), (-0.443, 0.8809, -2.418), (-0.3738, 0.8689, -2.604), (-0.5546, 0.853, -2.793), (-0.6211, 0.8782, -2.607), (-0.7103, 0.9481, -1.665), (-0.6466, 0.9467, -1.848), (-0.8206, 0.9313, -2.035), (-0.8842, 0.9267, -1.849), (-1.205, 0.8604, -1.668), (-1.134, 0.8818, -1.854), (-1.304, 0.8663, -2.043), (-1.387, 0.8557, -1.856), (-0.9341, 0.9039, -2.419), (-0.8647, 0.8945, -2.608), (-1.041, 0.8691, -2.794), (-1.111, 0.8781, -2.606), (-1.411, 0.8854, -2.419), (-1.357, 0.8893, -2.608), (-1.535, 0.8808, -2.794), (-1.603, 0.8844, -2.608), (0.4711, 0.9069, -0.1711), (0.3604, 0.9094, -0.5464), (0.6851, 0.8798, -0.7317), (0.4378, 0.8926, -0.7322), (0.1525, 0.9217, -1.295), (0.2536, 0.888, -0.9189), (0.1849, 0.915, -0.7344), (-0.05917, 0.926, -0.7378), (-0.5045, 0.8791, -0.1699), (-0.6145, 0.8788, -0.5472), (-0.5506, 0.8885, -0.7364), (-0.3058, 0.9085, -0.7389), (-0.8434, 0.9011, -1.286), (-0.7306, 0.874, -0.9222), (-1.041, 0.8887, -0.7315), (-0.7932, 0.8871, -0.7338), (0.03861, 0.9317, -1.667), (-0.08165, 0.895, -2.044), (-0.011, 0.8905, -2.23), (0.2358, 0.8888, -2.23), (-0.3108, 0.8653, -2.794), (-0.1935, 0.8852, -2.419), (-0.5148, 0.9156, -2.229), (-0.2629, 0.8897, -2.232), (-0.9493, 0.9176, -1.655), (-1.054, 0.9195, -2.04), (-0.7577, 0.9305, -2.226), (-0.9899, 0.9286, -2.227), (-1.291, 0.8624, -2.794), (-1.172, 0.9057, -2.416), (-1.485, 0.8637, -2.23), (-1.227, 0.8977, -2.23), (-0.01975, 0.8903, -0.1732), (-0.1283, 0.9107, -0.5512), (-0.3499, 0.9397, -1.306), (-0.2367, 0.9191, -0.9287), (-0.2764, 0.9342, -1.485), (-0.01947, 0.9366, -1.481), (0.4541, 0.8717, -1.481), (0.217, 0.9192, -1.481), (-0.7978, 0.8762, -2.794), (-0.6924, 0.9174, -2.418), (-0.4672, 0.9455, -1.668), (-0.5834, 0.9337, -2.037), (-1.276, 0.8551, -1.48), (-1.022, 0.8918, -1.468), (-0.5319, 0.9501, -1.487), (-0.7752, 0.9361, -1.472), (-1.391, 0.8515, -1.669), (-1.502, 0.8555, -2.044), (-1.615, 0.86, -2.419), (-1.726, 0.8571, -2.795), (-1.278, 0.858, -1.293), (-1.163, 0.8702, -0.9189), (-1.052, 0.87, -0.5434), (-0.9445, 0.8589, -0.1686), (-0.9748, 0.8533, -2.982), (-1.222, 0.8491, -2.981), (-1.473, 0.8547, -2.982), (-1.722, 0.8589, -2.983), (-0.7314, 0.8513, -2.981), (-0.4888, 0.8476, -2.98), (-0.247, 0.847, -2.983), (0.005986, 0.86, -2.983), (0.7385, 0.8629, -0.9184), (0.6273, 0.8636, -1.294), (0.8522, 0.866, -0.5436), (0.9626, 0.865, -0.1674), (0.5158, 0.8632, -1.669), (0.4054, 0.8687, -2.044), (0.2993, 0.8856, -2.418), (0.1864, 0.882, -2.794), (-0.0879, 0.855, -0.03471), (-0.331, 0.863, -0.03341), (-0.5778, 0.8651, -0.03283), (-0.8294, 0.8547, -0.03318), (0.157, 0.8761, -0.03675), (0.4034, 0.8622, -0.0364), (0.6512, 0.8467, -0.0322), (0.9, 0.8584, -0.0321), (0.6796, 0.9065, -0.3561), (0.1719, 0.9449, -0.3643), (0.4428, 0.8731, -1.106), (-0.03536, 0.9139, -1.107), (-0.3159, 0.872, -0.3614), (-0.8089, 0.8806, -0.3561), (-0.5465, 0.9292, -1.117), (-1.031, 0.8806, -1.106), (0.2193, 0.8752, -1.856), (-0.2718, 0.906, -1.855), (-0.0008932, 0.8856, -2.605), (-0.4978, 0.8591, -2.606), (-0.7664, 0.943, -1.848), (-1.261, 0.8637, -1.856), (-0.9871, 0.885, -2.608), (-1.472, 0.9014, -2.606), (0.4152, 0.9172, -0.3604), (0.569, 0.8974, -0.7311), (0.2026, 0.8959, -1.106), (0.06455, 0.9309, -0.7357), (-0.5568, 0.8833, -0.3589), (-0.4291, 0.9084, -0.7383), (-0.7883, 0.8756, -1.109), (-0.9127, 0.8989, -0.7315), (-0.02737, 0.9135, -1.856), (0.1129, 0.8966, -2.231), (-0.2501, 0.8836, -2.606), (-0.3888, 0.9015, -2.231), (-1.005, 0.9028, -1.851), (-0.8772, 0.9207, -2.227), (-1.236, 0.873, -2.607), (-1.349, 0.8694, -2.231), (-0.0732, 0.906, -0.3633), (-0.2908, 0.9286, -1.119), (-0.1445, 0.9251, -1.482), (0.3322, 0.8889, -1.481), (-0.7432, 0.8984, -2.607), (-0.5288, 0.9374, -1.85), (-1.151, 0.8597, -1.48), (-0.6573, 0.9399, -1.485), (-1.511, 0.8543, -1.856), (-1.669, 0.8568, -2.606), (-1.22, 0.8636, -1.106), (-0.998, 0.8636, -0.3561), (-1.097, 0.8518, -2.982), (-1.597, 0.8567, -2.981), (-0.6109, 0.8492, -2.981), (-0.1204, 0.8438, -2.98), (0.683, 0.863, -1.106), (0.9062, 0.8649, -0.3561), (0.4606, 0.863, -1.856), (0.2431, 0.8889, -2.606), (-0.2095, 0.8576, -0.03354), (-0.7036, 0.8588, -0.03334), (0.28, 0.8847, -0.03751), (0.7749, 0.8627, -0.03334), (0.3053, 0.8925, -0.733), (-0.6726, 0.8715, -0.7363), (-0.1369, 0.8809, -2.231), (-1.108, 0.9292, -2.23), (-0.1825, 0.9131, -0.7402), (0.102, 0.9438, -1.481), (-0.6387, 0.9323, -2.227), (-0.8949, 0.9269, -1.459), (-1.558, 0.8566, -2.231), (-1.105, 0.8726, -0.7311), (-1.347, 0.8514, -2.982), (-0.3682, 0.8516, -2.981), (0.7951, 0.864, -0.7311), (0.3522, 0.8773, -2.231), (-0.4525, 0.8678, -0.03334), (0.5264, 0.8573, -0.03525), (-0.4073, 0.9455, -1.487), (-1.336, 0.8543, -1.481), (-0.8532, 0.8527, -2.982), (0.5719, 0.8646, -1.481), (0.0339, 0.8623, -0.03513), (-1.781, 0.8543, -2.981), (-0.8911, 0.8495, -0.03334), (0.9981, 0.8581, -0.03334), (0.1279, 0.8739, -2.981), (-0.0879, 0.8019, -0.01033), (-0.2095, 0.8045, -0.009171), (0.0339, 0.8092, -0.01076), (-0.331, 0.8099, -0.009033), (-0.4525, 0.8148, -0.00897), (-0.5778, 0.812, -0.00846), (-0.7036, 0.8057, -0.00897), (-0.8294, 0.8016, -0.008807), (-0.9033, 0.7964, -0.00897), (0.157, 0.823, -0.01238), (0.28, 0.8316, -0.01314), (0.4034, 0.8091, -0.01203), (0.5264, 0.8042, -0.01088), (0.6512, 0.7936, -0.007826), (0.7749, 0.8096, -0.00897), (0.8985, 0.8053, -0.003189), (0.9981, 0.805, -0.00897), (-1.397, 0.8151, -1.669), (-1.453, 0.8158, -1.856), (-1.342, 0.8158, -1.481), (-1.508, 0.8161, -2.044), (-1.563, 0.8163, -2.231), (-1.621, 0.8171, -2.419), (-1.675, 0.8164, -2.606), (-1.731, 0.8164, -2.795), (-1.787, 0.8158, -2.981), (-1.284, 0.8166, -1.293), (-1.226, 0.8179, -1.106), (-1.169, 0.8195, -0.9189), (-1.111, 0.82, -0.7311), (-1.058, 0.8194, -0.5434), (-1.004, 0.8179, -0.3561), (-0.9504, 0.8169, -0.1686), (-0.897, 0.8147, -0.03334), (1.018, 0.8338, -0.003275), (1.005, -1.046, -0.00473), (0.09829, -1.046, -2.997), (0.09828, 0.8338, -2.997), (0.5627, -1.046, -1.495), (1.007, -0.09022, -0.004558), (0.548, 0.8341, -1.492), (0.09829, -0.09022, -2.997), (0.6497, -0.08643, -1.488), (0.7815, -1.046, -0.7478), (0.347, -1.046, -2.234), (1.022, 0.3718, -0.000384), (1.007, -0.5522, -0.003388), (0.7675, 0.8337, -0.7562), (0.3216, 0.8341, -2.242), (0.1219, -0.5522, -2.984), (0.1012, 0.3718, -2.996), (0.4037, -0.104, -2.24), (0.63, 0.3694, -1.506), (0.8789, -0.09022, -0.7176), (0.6161, -0.5466, -1.483), (0.4134, 0.3708, -2.217), (0.8033, 0.3718, -0.7426), (0.3475, -0.549, -2.228), (0.8149, -0.551, -0.7457), (0.9002, -1.046, -0.3715), (0.6992, -1.046, -1.121), (0.2228, -1.046, -2.615), (0.4465, -1.046, -1.865), (1.025, 0.6028, 0.002744), (1.005, 0.1408, -0.004717), (1.008, -0.7832, -0.003511), (1.005, -0.3212, -0.004721), (0.8718, 0.8333, -0.3804), (0.6544, 0.8338, -1.124), (0.2138, 0.8338, -2.621), (0.436, 0.8344, -1.862), (0.1103, -0.7832, -2.99), (0.1103, -0.3212, -2.99), (0.1013, 0.6028, -2.996), (0.09828, 0.1408, -2.997), (0.5295, -0.08806, -1.868), (0.2171, -0.09102, -2.62), (0.6345, 0.1368, -1.509), (0.597, 0.6032, -1.494), (0.9243, -0.09022, -0.3682), (0.7466, -0.08959, -1.091), (0.6348, -0.3134, -1.477), (0.6073, -0.7788, -1.487), (0.2389, 0.3715, -2.583), (0.3451, 0.6032, -2.242), (0.5088, 0.3689, -1.868), (0.3804, 0.1375, -2.232), (0.7109, 0.3716, -1.125), (0.8053, 0.6028, -0.7457), (0.934, 0.3718, -0.3637), (0.8378, 0.1408, -0.7452), (0.2672, -0.552, -2.595), (0.3495, -0.3192, -2.236), (0.4986, -0.5478, -1.858), (0.362, -0.7815, -2.222), (0.7473, -0.5494, -1.11), (0.8222, -0.3212, -0.7338), (0.94, -0.5522, -0.3464), (0.8414, -0.7805, -0.7466), (0.2683, 0.6028, -2.6), (0.4715, 0.6036, -1.863), (0.2223, 0.1405, -2.617), (0.5322, 0.1356, -1.87), (0.666, 0.6028, -1.122), (0.9208, 0.6023, -0.3679), (0.7182, 0.1399, -1.117), (0.9086, 0.1408, -0.3708), (0.2439, -0.3212, -2.606), (0.5188, -0.3142, -1.865), (0.2439, -0.7832, -2.606), (0.4598, -0.78, -1.856), (0.7335, -0.3204, -1.094), (0.9069, -0.3212, -0.3693), (0.7612, -0.7782, -1.114), (0.9496, -0.7832, -0.3473), (0.9523, -1.046, -0.1822), (0.8263, -1.046, -0.5597), (0.7309, -1.046, -0.9339), (0.6338, -1.046, -1.308), (0.1611, -1.046, -2.806), (0.2868, -1.046, -2.425), (0.397, -1.046, -2.05), (0.4992, -1.046, -1.68), (1.028, 0.7185, 0.0013), (1.025, 0.4871, 0.003465), (1.012, 0.2565, -0.003875), (1.005, 0.02541, -0.005132), (1.008, -0.8994, -0.002854), (1.01, -0.6677, -0.001123), (1.006, -0.2057, -0.004919), (1.005, -0.4369, -0.004996), (0.9472, 0.8348, -0.1876), (0.818, 0.8348, -0.5714), (0.7082, 0.8331, -0.9396), (0.6018, 0.8336, -1.308), (0.1592, 0.8349, -2.81), (0.2682, 0.8342, -2.432), (0.3763, 0.8338, -2.052), (0.4934, 0.8344, -1.676), (0.1043, -0.8987, -2.993), (0.1179, -0.6678, -2.988), (0.1181, -0.4365, -2.988), (0.1034, -0.2059, -2.993), (0.1013, 0.7191, -2.997), (0.104, 0.4873, -2.998), (0.09997, 0.2563, -2.996), (0.09546, 0.02541, -2.996), (0.47, -0.09566, -2.053), (0.5979, -0.08653, -1.677), (0.3093, -0.09814, -2.429), (0.1556, -0.09069, -2.808), (0.631, 0.2524, -1.507), (0.6468, 0.0248, -1.497), (0.6151, 0.4869, -1.501), (0.5733, 0.7186, -1.492), (0.9045, -0.09042, -0.5433), (0.9611, -0.0902, -0.1833), (0.8157, -0.09052, -0.9022), (0.6967, -0.08794, -1.29), (0.6234, -0.4305, -1.48), (0.645, -0.1984, -1.482), (0.6127, -0.6631, -1.486), (0.589, -0.8959, -1.491), (0.3248, 0.3709, -2.398), (0.1707, 0.3711, -2.789), (0.3839, 0.4858, -2.23), (0.3336, 0.7183, -2.242), (0.466, 0.3692, -2.039), (0.5736, 0.3689, -1.687), (0.4015, 0.2539, -2.221), (0.3954, 0.01719, -2.235), (0.7555, 0.3721, -0.9336), (0.6685, 0.3706, -1.317), (0.8075, 0.4875, -0.7441), (0.7833, 0.7184, -0.7533), (0.9814, 0.3712, -0.1775), (0.8708, 0.3709, -0.5523), (0.8185, 0.2566, -0.7429), (0.8621, 0.0245, -0.73), (0.3091, -0.5506, -2.412), (0.1977, -0.552, -2.789), (0.3488, -0.4345, -2.233), (0.3759, -0.2105, -2.24), (0.5548, -0.5474, -1.67), (0.4213, -0.549, -2.043), (0.3563, -0.6655, -2.225), (0.3557, -0.8979, -2.228), (0.6859, -0.5481, -1.297), (0.7847, -0.5502, -0.9279), (0.8117, -0.4365, -0.7405), (0.8528, -0.205, -0.7248), (0.8753, -0.5515, -0.545), (0.9739, -0.5518, -0.17), (0.8331, -0.666, -0.7461), (0.8301, -0.8972, -0.747), (0.1906, 0.6041, -2.798), (0.2427, 0.7182, -2.611), (0.3079, 0.6036, -2.425), (0.2535, 0.4876, -2.591), (0.4074, 0.6026, -2.052), (0.4548, 0.7188, -1.862), (0.5375, 0.6037, -1.678), (0.4906, 0.4872, -1.868), (0.1563, 0.1408, -2.809), (0.2308, 0.2559, -2.598), (0.2994, 0.1392, -2.425), (0.2187, 0.02486, -2.618), (0.461, 0.1361, -2.049), (0.5202, 0.251, -1.868), (0.5908, 0.1359, -1.688), (0.5386, 0.02322, -1.868), (0.6306, 0.6031, -1.308), (0.6588, 0.7181, -1.124), (0.7329, 0.6017, -0.9342), (0.6893, 0.4871, -1.123), (0.8614, 0.6024, -0.5577), (0.8749, 0.7173, -0.3776), (0.9847, 0.6025, -0.179), (0.946, 0.4877, -0.3635), (0.6719, 0.1383, -1.315), (0.7161, 0.2557, -1.12), (0.7777, 0.1416, -0.9305), (0.7333, 0.02473, -1.105), (0.8757, 0.1417, -0.5581), (0.9177, 0.2559, -0.3693), (0.953, 0.1407, -0.184), (0.9176, 0.02512, -0.3686), (0.1785, -0.3211, -2.798), (0.2295, -0.2061, -2.613), (0.2946, -0.3204, -2.422), (0.2566, -0.4367, -2.6), (0.4347, -0.3167, -2.05), (0.5101, -0.1986, -1.868), (0.5839, -0.3127, -1.671), (0.5295, -0.4326, -1.862), (0.1787, -0.7834, -2.798), (0.2576, -0.6673, -2.601), (0.3051, -0.7825, -2.414), (0.2338, -0.8987, -2.611), (0.4097, -0.7806, -2.039), (0.4614, -0.6636, -1.857), (0.5279, -0.7796, -1.671), (0.4542, -0.8972, -1.86), (0.686, -0.3173, -1.286), (0.7431, -0.2046, -1.093), (0.7779, -0.3217, -0.9146), (0.7339, -0.4353, -1.102), (0.8663, -0.3215, -0.551), (0.9162, -0.2057, -0.3681), (0.9533, -0.3211, -0.1826), (0.9208, -0.4361, -0.3595), (0.6903, -0.7783, -1.3), (0.7608, -0.6636, -1.112), (0.8063, -0.7791, -0.93), (0.7367, -0.8947, -1.117), (0.8935, -0.7827, -0.5457), (0.9478, -0.668, -0.3459), (0.9796, -0.7837, -0.171), (0.9278, -0.8985, -0.3584), (0.176, 0.7198, -2.805), (0.2886, 0.719, -2.428), (0.1833, 0.4878, -2.795), (0.3168, 0.4868, -2.412), (0.3926, 0.7179, -2.051), (0.5166, 0.719, -1.676), (0.4388, 0.4862, -2.047), (0.5563, 0.4871, -1.685), (0.1642, 0.256, -2.799), (0.3136, 0.255, -2.409), (0.1531, 0.02527, -2.808), (0.3052, 0.02122, -2.426), (0.4659, 0.2521, -2.042), (0.5801, 0.2511, -1.687), (0.472, 0.01996, -2.049), (0.6011, 0.02415, -1.681), (0.6162, 0.7182, -1.308), (0.7188, 0.7175, -0.9385), (0.649, 0.4873, -1.314), (0.7477, 0.487, -0.9328), (0.8246, 0.7184, -0.5676), (0.9533, 0.7185, -0.1846), (0.8795, 0.487, -0.5533), (0.9981, 0.4871, -0.1751), (0.672, 0.2541, -1.316), (0.7656, 0.2567, -0.9322), (0.6874, 0.02491, -1.303), (0.7992, 0.02521, -0.916), (0.8705, 0.2564, -0.5557), (0.964, 0.2561, -0.1822), (0.8925, 0.02532, -0.5496), (0.9571, 0.02529, -0.1834), (0.1666, -0.206, -2.803), (0.2992, -0.2091, -2.427), (0.1895, -0.4365, -2.794), (0.3016, -0.4355, -2.417), (0.4417, -0.2042, -2.053), (0.5837, -0.1972, -1.675), (0.4419, -0.4338, -2.047), (0.5821, -0.4312, -1.671), (0.1901, -0.6677, -2.794), (0.309, -0.6666, -2.413), (0.1701, -0.8989, -2.802), (0.2968, -0.8986, -2.419), (0.4055, -0.6645, -2.041), (0.53, -0.6637, -1.671), (0.4046, -0.8975, -2.044), (0.5159, -0.8965, -1.676), (0.6935, -0.2015, -1.289), (0.7985, -0.2058, -0.9086), (0.6809, -0.4331, -1.292), (0.7749, -0.4361, -0.9219), (0.8868, -0.2058, -0.5463), (0.9572, -0.2057, -0.1828), (0.8672, -0.4362, -0.5491), (0.9617, -0.4364, -0.1772), (0.6934, -0.6632, -1.298), (0.8017, -0.6646, -0.9287), (0.6677, -0.8951, -1.304), (0.7883, -0.8957, -0.9317), (0.888, -0.6674, -0.5448), (0.9799, -0.6679, -0.1688), (0.8772, -0.8989, -0.5522), (0.9686, -0.8997, -0.1754)], [], [(101, 3, 109, 225), (35, 101, 225, 162), (225, 109, 39, 161), (162, 225, 161, 65), (102, 35, 162, 226), (14, 102, 226, 132), (226, 162, 65, 163), (132, 226, 163, 50), (161, 39, 110, 227), (65, 161, 227, 164), (227, 110, 16, 130), (164, 227, 130, 49), (163, 65, 164, 228), (50, 163, 228, 131), (228, 164, 49, 129), (131, 228, 129, 21), (103, 14, 132, 229), (36, 103, 229, 166), (229, 132, 50, 165), (166, 229, 165, 66), (104, 36, 166, 230), (6, 104, 230, 120), (230, 166, 66, 167), (120, 230, 167, 44), (165, 50, 131, 231), (66, 165, 231, 168), (231, 131, 21, 133), (168, 231, 133, 51), (167, 66, 168, 232), (44, 167, 232, 119), (232, 168, 51, 134), (119, 232, 134, 18), (130, 16, 111, 233), (49, 130, 233, 170), (233, 111, 40, 169), (170, 233, 169, 67), (129, 49, 170, 234), (21, 129, 234, 135), (234, 170, 67, 171), (135, 234, 171, 52), (169, 40, 112, 235), (67, 169, 235, 172), (235, 112, 7, 116), (172, 235, 116, 42), (171, 67, 172, 236), (52, 171, 236, 136), (236, 172, 42, 115), (136, 236, 115, 17), (133, 21, 135, 237), (51, 133, 237, 174), (237, 135, 52, 173), (174, 237, 173, 68), (134, 51, 174, 238), (18, 134, 238, 117), (238, 174, 68, 175), (117, 238, 175, 43), (173, 52, 136, 239), (68, 173, 239, 176), (239, 136, 17, 113), (176, 239, 113, 41), (175, 68, 176, 240), (43, 175, 240, 118), (240, 176, 41, 114), (118, 240, 114, 8), (100, 6, 120, 241), (34, 100, 241, 178), (241, 120, 44, 177), (178, 241, 177, 69), (99, 34, 178, 242), (13, 99, 242, 140), (242, 178, 69, 179), (140, 242, 179, 54), (177, 44, 119, 243), (69, 177, 243, 180), (243, 119, 18, 138), (180, 243, 138, 53), (179, 69, 180, 244), (54, 179, 244, 139), (244, 180, 53, 137), (139, 244, 137, 22), (98, 13, 140, 245), (33, 98, 245, 182), (245, 140, 54, 181), (182, 245, 181, 70), (97, 33, 182, 246), (0, 97, 246, 89), (246, 182, 70, 183), (89, 246, 183, 29), (181, 54, 139, 247), (70, 181, 247, 184), (247, 139, 22, 142), (184, 247, 142, 55), (183, 70, 184, 248), (29, 183, 248, 90), (248, 184, 55, 141), (90, 248, 141, 11), (138, 18, 117, 249), (53, 138, 249, 186), (249, 117, 43, 185), (186, 249, 185, 71), (137, 53, 186, 250), (22, 137, 250, 143), (250, 186, 71, 187), (143, 250, 187, 56), (185, 43, 118, 251), (71, 185, 251, 188), (251, 118, 8, 124), (188, 251, 124, 46), (187, 71, 188, 252), (56, 187, 252, 144), (252, 188, 46, 123), (144, 252, 123, 19), (142, 22, 143, 253), (55, 142, 253, 190), (253, 143, 56, 189), (190, 253, 189, 72), (141, 55, 190, 254), (11, 141, 254, 91), (254, 190, 72, 191), (91, 254, 191, 30), (189, 56, 144, 255), (72, 189, 255, 192), (255, 144, 19, 121), (192, 255, 121, 45), (191, 72, 192, 256), (30, 191, 256, 92), (256, 192, 45, 122), (92, 256, 122, 5), (116, 7, 108, 257), (42, 116, 257, 194), (257, 108, 38, 193), (194, 257, 193, 73), (115, 42, 194, 258), (17, 115, 258, 148), (258, 194, 73, 195), (148, 258, 195, 58), (193, 38, 107, 259), (73, 193, 259, 196), (259, 107, 15, 146), (196, 259, 146, 57), (195, 73, 196, 260), (58, 195, 260, 147), (260, 196, 57, 145), (147, 260, 145, 23), (113, 17, 148, 261), (41, 113, 261, 198), (261, 148, 58, 197), (198, 261, 197, 74), (114, 41, 198, 262), (8, 114, 262, 126), (262, 198, 74, 199), (126, 262, 199, 47), (197, 58, 147, 263), (74, 197, 263, 200), (263, 147, 23, 150), (200, 263, 150, 59), (199, 74, 200, 264), (47, 199, 264, 125), (264, 200, 59, 149), (125, 264, 149, 20), (146, 15, 106, 265), (57, 146, 265, 202), (265, 106, 37, 201), (202, 265, 201, 75), (145, 57, 202, 266), (23, 145, 266, 151), (266, 202, 75, 203), (151, 266, 203, 60), (201, 37, 105, 267), (75, 201, 267, 204), (267, 105, 2, 85), (204, 267, 85, 27), (203, 75, 204, 268), (60, 203, 268, 152), (268, 204, 27, 86), (152, 268, 86, 10), (150, 23, 151, 269), (59, 150, 269, 206), (269, 151, 60, 205), (206, 269, 205, 76), (149, 59, 206, 270), (20, 149, 270, 127), (270, 206, 76, 207), (127, 270, 207, 48), (205, 60, 152, 271), (76, 205, 271, 208), (271, 152, 10, 87), (208, 271, 87, 28), (207, 76, 208, 272), (48, 207, 272, 128), (272, 208, 28, 88), (128, 272, 88, 4), (124, 8, 126, 273), (46, 124, 273, 210), (273, 126, 47, 209), (210, 273, 209, 77), (123, 46, 210, 274), (19, 123, 274, 156), (274, 210, 77, 211), (156, 274, 211, 62), (209, 47, 125, 275), (77, 209, 275, 212), (275, 125, 20, 153), (212, 275, 153, 61), (211, 77, 212, 276), (62, 211, 276, 155), (276, 212, 61, 154), (155, 276, 154, 24), (121, 19, 156, 277), (45, 121, 277, 214), (277, 156, 62, 213), (214, 277, 213, 78), (122, 45, 214, 278), (5, 122, 278, 95), (278, 214, 78, 215), (95, 278, 215, 32), (213, 62, 155, 279), (78, 213, 279, 216), (279, 155, 24, 157), (216, 279, 157, 63), (215, 78, 216, 280), (32, 215, 280, 96), (280, 216, 63, 158), (96, 280, 158, 12), (153, 20, 127, 281), (61, 153, 281, 218), (281, 127, 48, 217), (218, 281, 217, 79), (154, 61, 218, 282), (24, 154, 282, 159), (282, 218, 79, 219), (159, 282, 219, 64), (217, 48, 128, 283), (79, 217, 283, 220), (283, 128, 4, 84), (220, 283, 84, 26), (219, 79, 220, 284), (64, 219, 284, 160), (284, 220, 26, 83), (160, 284, 83, 9), (157, 24, 159, 285), (63, 157, 285, 222), (285, 159, 64, 221), (222, 285, 221, 80), (158, 63, 222, 286), (12, 158, 286, 94), (286, 222, 80, 223), (94, 286, 223, 31), (221, 64, 160, 287), (80, 221, 287, 224), (287, 160, 9, 82), (224, 287, 82, 25), (223, 80, 224, 288), (31, 223, 288, 93), (288, 224, 25, 81), (93, 288, 81, 1), (484, 289, 496, 576), (289, 353, 552, 496), (546, 354, 289, 484), (354, 497, 353, 289), (353, 290, 495, 552), (290, 417, 568, 495), (497, 356, 290, 353), (356, 513, 417, 290), (483, 291, 354, 546), (291, 355, 497, 354), (565, 419, 291, 483), (419, 514, 355, 291), (355, 292, 356, 497), (292, 418, 513, 356), (514, 420, 292, 355), (420, 553, 418, 292), (417, 293, 494, 568), (293, 357, 551, 494), (513, 358, 293, 417), (358, 498, 357, 293), (357, 294, 493, 551), (294, 449, 573, 493), (498, 360, 294, 357), (360, 529, 449, 294), (418, 295, 358, 513), (295, 359, 498, 358), (553, 423, 295, 418), (423, 516, 359, 295), (359, 296, 360, 498), (296, 450, 529, 360), (516, 424, 296, 359), (424, 557, 450, 296), (481, 297, 419, 565), (297, 361, 514, 419), (545, 362, 297, 481), (362, 499, 361, 297), (361, 298, 420, 514), (298, 422, 553, 420), (499, 364, 298, 361), (364, 515, 422, 298), (482, 299, 362, 545), (299, 363, 499, 362), (572, 455, 299, 482), (455, 532, 363, 299), (363, 300, 364, 499), (300, 421, 515, 364), (532, 456, 300, 363), (456, 558, 421, 300), (422, 301, 423, 553), (301, 365, 516, 423), (515, 366, 301, 422), (366, 500, 365, 301), (365, 302, 424, 516), (302, 452, 557, 424), (500, 368, 302, 365), (368, 530, 452, 302), (421, 303, 366, 515), (303, 367, 500, 366), (558, 454, 303, 421), (454, 531, 367, 303), (367, 304, 368, 500), (304, 451, 530, 368), (531, 453, 304, 367), (453, 569, 451, 304), (449, 305, 489, 573), (305, 369, 549, 489), (529, 370, 305, 449), (370, 501, 369, 305), (369, 306, 490, 549), (306, 425, 567, 490), (501, 372, 306, 369), (372, 517, 425, 306), (450, 307, 370, 529), (307, 371, 501, 370), (557, 428, 307, 450), (428, 518, 371, 307), (371, 308, 372, 501), (308, 426, 517, 372), (518, 427, 308, 371), (427, 554, 426, 308), (425, 309, 491, 567), (309, 373, 550, 491), (517, 374, 309, 425), (374, 502, 373, 309), (373, 310, 492, 550), (310, 472, 575, 492), (502, 376, 310, 373), (376, 540, 472, 310), (426, 311, 374, 517), (311, 375, 502, 374), (554, 432, 311, 426), (432, 520, 375, 311), (375, 312, 376, 502), (312, 471, 540, 376), (520, 431, 312, 375), (431, 562, 471, 312), (452, 313, 428, 557), (313, 377, 518, 428), (530, 378, 313, 452), (378, 503, 377, 313), (377, 314, 427, 518), (314, 430, 554, 427), (503, 380, 314, 377), (380, 519, 430, 314), (451, 315, 378, 530), (315, 379, 503, 378), (569, 463, 315, 451), (463, 536, 379, 315), (379, 316, 380, 503), (316, 429, 519, 380), (536, 464, 316, 379), (464, 560, 429, 316), (430, 317, 432, 554), (317, 381, 520, 432), (519, 382, 317, 430), (382, 504, 381, 317), (381, 318, 431, 520), (318, 470, 562, 431), (504, 384, 318, 381), (384, 539, 470, 318), (429, 319, 382, 519), (319, 383, 504, 382), (560, 462, 319, 429), (462, 535, 383, 319), (383, 320, 384, 504), (320, 469, 539, 384), (535, 461, 320, 383), (461, 570, 469, 320), (485, 321, 455, 572), (321, 385, 532, 455), (547, 386, 321, 485), (386, 505, 385, 321), (385, 322, 456, 532), (322, 433, 558, 456), (505, 388, 322, 385), (388, 521, 433, 322), (486, 323, 386, 547), (323, 387, 505, 386), (566, 436, 323, 486), (436, 522, 387, 323), (387, 324, 388, 505), (324, 434, 521, 388), (522, 435, 324, 387), (435, 555, 434, 324), (433, 325, 454, 558), (325, 389, 531, 454), (521, 390, 325, 433), (390, 506, 389, 325), (389, 326, 453, 531), (326, 459, 569, 453), (506, 392, 326, 389), (392, 534, 459, 326), (434, 327, 390, 521), (327, 391, 506, 390), (555, 440, 327, 434), (440, 524, 391, 327), (391, 328, 392, 506), (328, 460, 534, 392), (524, 439, 328, 391), (439, 559, 460, 328), (487, 329, 436, 566), (329, 393, 522, 436), (548, 394, 329, 487), (394, 507, 393, 329), (393, 330, 435, 522), (330, 438, 555, 435), (507, 396, 330, 393), (396, 523, 438, 330), (488, 331, 394, 548), (331, 395, 507, 394), (577, 480, 331, 488), (480, 544, 395, 331), (395, 332, 396, 507), (332, 437, 523, 396), (544, 479, 332, 395), (479, 564, 437, 332), (438, 333, 440, 555), (333, 397, 524, 440), (523, 398, 333, 438), (398, 508, 397, 333), (397, 334, 439, 524), (334, 458, 559, 439), (508, 400, 334, 397), (400, 533, 458, 334), (437, 335, 398, 523), (335, 399, 508, 398), (564, 478, 335, 437), (478, 543, 399, 335), (399, 336, 400, 508), (336, 457, 533, 400), (543, 477, 336, 399), (477, 571, 457, 336), (459, 337, 463, 569), (337, 401, 536, 463), (534, 402, 337, 459), (402, 509, 401, 337), (401, 338, 464, 536), (338, 441, 560, 464), (509, 404, 338, 401), (404, 525, 441, 338), (460, 339, 402, 534), (339, 403, 509, 402), (559, 443, 339, 460), (443, 526, 403, 339), (403, 340, 404, 509), (340, 442, 525, 404), (526, 444, 340, 403), (444, 556, 442, 340), (441, 341, 462, 560), (341, 405, 535, 462), (525, 406, 341, 441), (406, 510, 405, 341), (405, 342, 461, 535), (342, 465, 570, 461), (510, 408, 342, 405), (408, 537, 465, 342), (442, 343, 406, 525), (343, 407, 510, 406), (556, 448, 343, 442), (448, 528, 407, 343), (407, 344, 408, 510), (344, 466, 537, 408), (528, 447, 344, 407), (447, 561, 466, 344), (458, 345, 443, 559), (345, 409, 526, 443), (533, 410, 345, 458), (410, 511, 409, 345), (409, 346, 444, 526), (346, 446, 556, 444), (511, 412, 346, 409), (412, 527, 446, 346), (457, 347, 410, 533), (347, 411, 511, 410), (571, 473, 347, 457), (473, 541, 411, 347), (411, 348, 412, 511), (348, 445, 527, 412), (541, 474, 348, 411), (474, 563, 445, 348), (446, 349, 448, 556), (349, 413, 528, 448), (527, 414, 349, 446), (414, 512, 413, 349), (413, 350, 447, 528), (350, 467, 561, 447), (512, 416, 350, 413), (416, 538, 467, 350), (445, 351, 414, 527), (351, 415, 512, 414), (563, 475, 351, 445), (475, 542, 415, 351), (415, 352, 416, 512), (352, 468, 538, 416), (542, 476, 352, 415), (476, 574, 468, 352), (489, 549, 579, 578), (573, 489, 578, 580), (549, 490, 581, 579), (490, 567, 582, 581), (491, 550, 584, 583), (567, 491, 583, 582), (550, 492, 585, 584), (492, 575, 586, 585), (551, 493, 587, 588), (493, 573, 580, 587), (494, 551, 588, 589), (568, 494, 589, 590), (552, 495, 591, 592), (495, 568, 590, 591), (496, 552, 592, 593), (576, 496, 593, 594), (465, 537, 596, 595), (570, 465, 595, 597), (537, 466, 598, 596), (466, 561, 599, 598), (467, 538, 601, 600), (561, 467, 600, 599), (538, 468, 602, 601), (468, 574, 603, 602), (539, 469, 604, 605), (469, 570, 597, 604), (470, 539, 605, 606), (562, 470, 606, 607), (540, 471, 608, 609), (471, 562, 607, 608), (472, 540, 609, 610), (575, 472, 610, 611), (713, 837, 721, 615), (647, 774, 837, 713), (837, 773, 651, 721), (774, 677, 773, 837), (714, 838, 774, 647), (626, 744, 838, 714), (838, 775, 677, 774), (744, 662, 775, 838), (773, 839, 722, 651), (677, 776, 839, 773), (839, 742, 628, 722), (776, 661, 742, 839), (775, 840, 776, 677), (662, 743, 840, 775), (840, 741, 661, 776), (743, 633, 741, 840), (715, 841, 744, 626), (648, 778, 841, 715), (841, 777, 662, 744), (778, 678, 777, 841), (716, 842, 778, 648), (618, 732, 842, 716), (842, 779, 678, 778), (732, 656, 779, 842), (777, 843, 743, 662), (678, 780, 843, 777), (843, 745, 633, 743), (780, 663, 745, 843), (779, 844, 780, 678), (656, 731, 844, 779), (844, 746, 663, 780), (731, 630, 746, 844), (742, 845, 723, 628), (661, 782, 845, 742), (845, 781, 652, 723), (782, 679, 781, 845), (741, 846, 782, 661), (633, 747, 846, 741), (846, 783, 679, 782), (747, 664, 783, 846), (781, 847, 724, 652), (679, 784, 847, 781), (847, 728, 619, 724), (784, 654, 728, 847), (783, 848, 784, 679), (664, 748, 848, 783), (848, 727, 654, 784), (748, 629, 727, 848), (745, 849, 747, 633), (663, 786, 849, 745), (849, 785, 664, 747), (786, 680, 785, 849), (746, 850, 786, 663), (630, 729, 850, 746), (850, 787, 680, 786), (729, 655, 787, 850), (785, 851, 748, 664), (680, 788, 851, 785), (851, 725, 629, 748), (788, 653, 725, 851), (787, 852, 788, 680), (655, 730, 852, 787), (852, 726, 653, 788), (730, 620, 726, 852), (712, 853, 732, 618), (646, 790, 853, 712), (853, 789, 656, 732), (790, 681, 789, 853), (711, 854, 790, 646), (625, 752, 854, 711), (854, 791, 681, 790), (752, 666, 791, 854), (789, 855, 731, 656), (681, 792, 855, 789), (855, 750, 630, 731), (792, 665, 750, 855), (791, 856, 792, 681), (666, 751, 856, 791), (856, 749, 665, 792), (751, 634, 749, 856), (710, 857, 752, 625), (645, 794, 857, 710), (857, 793, 666, 752), (794, 682, 793, 857), (709, 858, 794, 645), (612, 701, 858, 709), (858, 795, 682, 794), (701, 641, 795, 858), (793, 859, 751, 666), (682, 796, 859, 793), (859, 754, 634, 751), (796, 667, 754, 859), (795, 860, 796, 682), (641, 702, 860, 795), (860, 753, 667, 796), (702, 623, 753, 860), (750, 861, 729, 630), (665, 798, 861, 750), (861, 797, 655, 729), (798, 683, 797, 861), (749, 862, 798, 665), (634, 755, 862, 749), (862, 799, 683, 798), (755, 668, 799, 862), (797, 863, 730, 655), (683, 800, 863, 797), (863, 736, 620, 730), (800, 658, 736, 863), (799, 864, 800, 683), (668, 756, 864, 799), (864, 735, 658, 800), (756, 631, 735, 864), (754, 865, 755, 634), (667, 802, 865, 754), (865, 801, 668, 755), (802, 684, 801, 865), (753, 866, 802, 667), (623, 703, 866, 753), (866, 803, 684, 802), (703, 642, 803, 866), (801, 867, 756, 668), (684, 804, 867, 801), (867, 733, 631, 756), (804, 657, 733, 867), (803, 868, 804, 684), (642, 704, 868, 803), (868, 734, 657, 804), (704, 617, 734, 868), (728, 869, 720, 619), (654, 806, 869, 728), (869, 805, 650, 720), (806, 685, 805, 869), (727, 870, 806, 654), (629, 760, 870, 727), (870, 807, 685, 806), (760, 670, 807, 870), (805, 871, 719, 650), (685, 808, 871, 805), (871, 758, 627, 719), (808, 669, 758, 871), (807, 872, 808, 685), (670, 759, 872, 807), (872, 757, 669, 808), (759, 635, 757, 872), (725, 873, 760, 629), (653, 810, 873, 725), (873, 809, 670, 760), (810, 686, 809, 873), (726, 874, 810, 653), (620, 738, 874, 726), (874, 811, 686, 810), (738, 659, 811, 874), (809, 875, 759, 670), (686, 812, 875, 809), (875, 762, 635, 759), (812, 671, 762, 875), (811, 876, 812, 686), (659, 737, 876, 811), (876, 761, 671, 812), (737, 632, 761, 876), (758, 877, 718, 627), (669, 814, 877, 758), (877, 813, 649, 718), (814, 687, 813, 877), (757, 878, 814, 669), (635, 763, 878, 757), (878, 815, 687, 814), (763, 672, 815, 878), (813, 879, 717, 649), (687, 816, 879, 813), (879, 697, 614, 717), (816, 639, 697, 879), (815, 880, 816, 687), (672, 764, 880, 815), (880, 698, 639, 816), (764, 622, 698, 880), (762, 881, 763, 635), (671, 818, 881, 762), (881, 817, 672, 763), (818, 688, 817, 881), (761, 882, 818, 671), (632, 739, 882, 761), (882, 819, 688, 818), (739, 660, 819, 882), (817, 883, 764, 672), (688, 820, 883, 817), (883, 699, 622, 764), (820, 640, 699, 883), (819, 884, 820, 688), (660, 740, 884, 819), (884, 700, 640, 820), (740, 616, 700, 884), (736, 885, 738, 620), (658, 822, 885, 736), (885, 821, 659, 738), (822, 689, 821, 885), (735, 886, 822, 658), (631, 768, 886, 735), (886, 823, 689, 822), (768, 674, 823, 886), (821, 887, 737, 659), (689, 824, 887, 821), (887, 765, 632, 737), (824, 673, 765, 887), (823, 888, 824, 689), (674, 767, 888, 823), (888, 766, 673, 824), (767, 636, 766, 888), (733, 889, 768, 631), (657, 826, 889, 733), (889, 825, 674, 768), (826, 690, 825, 889), (734, 890, 826, 657), (617, 707, 890, 734), (890, 827, 690, 826), (707, 644, 827, 890), (825, 891, 767, 674), (690, 828, 891, 825), (891, 769, 636, 767), (828, 675, 769, 891), (827, 892, 828, 690), (644, 708, 892, 827), (892, 770, 675, 828), (708, 624, 770, 892), (765, 893, 739, 632), (673, 830, 893, 765), (893, 829, 660, 739), (830, 691, 829, 893), (766, 894, 830, 673), (636, 771, 894, 766), (894, 831, 691, 830), (771, 676, 831, 894), (829, 895, 740, 660), (691, 832, 895, 829), (895, 696, 616, 740), (832, 638, 696, 895), (831, 896, 832, 691), (676, 772, 896, 831), (896, 695, 638, 832), (772, 621, 695, 896), (769, 897, 771, 636), (675, 834, 897, 769), (897, 833, 676, 771), (834, 692, 833, 897), (770, 898, 834, 675), (624, 706, 898, 770), (898, 835, 692, 834), (706, 643, 835, 898), (833, 899, 772, 676), (692, 836, 899, 833), (899, 694, 621, 772), (836, 637, 694, 899), (835, 900, 836, 692), (643, 705, 900, 835), (900, 693, 637, 836), (705, 613, 693, 900)])
me_plane.materials.append(mat_material_001)
me_plane.use_remesh_preserve_volume = False
me_plane.use_remesh_preserve_attributes = False
me_plane.use_mirror_vertex_groups = False
me_plane.update()
arm_armature = bpy.data.armatures.new('Armature')  # bones are not reproduced

# ---- objects
ob_lamp_003 = bpy.data.objects.new('Lamp.003', light_lamp_003)
ob_lamp_002 = bpy.data.objects.new('Lamp.002', light_lamp_001)
ob_armature = bpy.data.objects.new('Armature', arm_armature)
ob_cube = bpy.data.objects.new('Cube', me_cube)
ob_object_003 = bpy.data.objects.new('Object.003', me_plane_001)
ob_object_001 = bpy.data.objects.new('Object.001', me_plane_006)
ob_lamp_001 = bpy.data.objects.new('Lamp.001', light_lamp_002)
ob_lamp = bpy.data.objects.new('Lamp', light_lamp)
ob_camera = bpy.data.objects.new('Camera', cam_camera)
ob_object = bpy.data.objects.new('Object', me_cube_009)
ob_plane = bpy.data.objects.new('Plane', me_plane_005)
ob_object_002 = bpy.data.objects.new('Object.002', me_plane)

# ---- transforms, parenting, visibility, modifiers, constraints
ob_lamp_003.location = (10.32, -3.548, 5.197)
ob_lamp_003.rotation_euler = (0.6847, 0.8423, 5.098)
ob_lamp_003.lock_rotations_4d = False
ob_lamp_003.empty_display_type = 'ARROWS'
ob_lamp_003.color = (0.0, 0.0, 0.0, 1.0)
ob_lamp_003.lineart.crease_threshold = 0.0
ob_lamp_002.location = (-8.996, -9.966, 13.79)
ob_lamp_002.rotation_euler = (0.6847, 0.8423, 5.098)
ob_lamp_002.lock_rotations_4d = False
ob_lamp_002.empty_display_type = 'ARROWS'
ob_lamp_002.color = (0.0, 0.0, 0.0, 1.0)
ob_lamp_002.lineart.crease_threshold = 0.0
ob_armature.location = (0.03171, -1.491, 0.5948)
ob_armature.lock_rotations_4d = False
ob_armature.empty_display_type = 'ARROWS'
ob_armature.lineart.crease_threshold = 0.0
ob_cube.parent = ob_armature
ob_cube.matrix_parent_inverse = Matrix(((2.554e-06, -1.0, -0.001542, -1.491), (1.0, 5.96e-08, 0.001542, -1.071), (-0.001542, -0.001542, 1.0, -0.0007694), (0.0, 0.0, 0.0, 1.0)))
ob_cube.location = (0.4933, -1.485, 0.5007)
ob_cube.lock_rotations_4d = False
ob_cube.empty_display_type = 'ARROWS'
ob_cube.lineart.crease_threshold = 0.0
ob_object_003.location = (1.565, -1.471, 1.603)
ob_object_003.rotation_euler = (1.571, 1.367e-16, 1.367e-16)
ob_object_003.lock_rotations_4d = False
ob_object_003.empty_display_type = 'ARROWS'
ob_object_003.lineart.crease_threshold = 0.0
ob_object_001.location = (-0.03497, -1.471, -0.2718)
ob_object_001.rotation_euler = (1.571, 1.367e-16, 1.367e-16)
ob_object_001.lock_rotations_4d = False
ob_object_001.empty_display_type = 'ARROWS'
ob_object_001.lineart.crease_threshold = 0.0
ob_lamp_001.location = (-0.4424, 0.149, -20.67)
ob_lamp_001.rotation_euler = (0.5339, 0.7458, 4.961)
ob_lamp_001.lock_rotations_4d = False
ob_lamp_001.empty_display_type = 'ARROWS'
ob_lamp_001.color = (0.0, 0.0, 0.0, 1.0)
ob_lamp_001.lineart.crease_threshold = 0.0
ob_lamp.location = (-4.799, -9.966, 5.014)
ob_lamp.rotation_euler = (1.362, 1.267, 5.623)
ob_lamp.lock_rotations_4d = False
ob_lamp.empty_display_type = 'ARROWS'
ob_lamp.color = (0.0, 0.0, 0.0, 1.0)
ob_lamp.lineart.crease_threshold = 0.0
ob_camera.location = (-0.2396, -13.13, 7.278)
ob_camera.rotation_euler = (1.222, 0.0, 0.0)
ob_camera.lock_rotations_4d = False
ob_camera.empty_display_type = 'ARROWS'
ob_camera.color = (0.0, 0.0, 0.0, 0.0)
ob_camera.display_type = 'WIRE'
ob_camera.lineart.crease_threshold = 0.0
ob_object.location = (0.06142, -1.491, 0.5966)
ob_object.lock_rotations_4d = False
ob_object.empty_display_type = 'ARROWS'
ob_object.lineart.crease_threshold = 0.0
ob_plane.location = (-0.3834, 0.1225, 0.6425)
ob_plane.lock_rotations_4d = False
ob_plane.empty_display_type = 'ARROWS'
ob_plane.lineart.crease_threshold = 0.0
ob_object_002.location = (2.027, -1.471, 0.9506)
ob_object_002.rotation_euler = (1.571, 1.367e-16, 1.367e-16)
ob_object_002.lock_rotations_4d = False
ob_object_002.empty_display_type = 'ARROWS'
ob_object_002.lineart.crease_threshold = 0.0

# ---- collection membership
col_collection_1.objects.link(ob_lamp_003)
col_collection_1.objects.link(ob_lamp_002)
col_collection_1.objects.link(ob_armature)
col_collection_1.objects.link(ob_cube)
col_collection_1.objects.link(ob_object_003)
col_collection_1.objects.link(ob_object_001)
col_collection_1.objects.link(ob_lamp_001)
col_collection_1.objects.link(ob_lamp)
col_collection_1.objects.link(ob_camera)
col_collection_1.objects.link(ob_object)
col_collection_1.objects.link(ob_plane)
col_collection_2.objects.link(ob_object_002)

# ---- scene / render settings (as saved in the file)
scene.camera = ob_camera
scene.frame_start = 1; scene.frame_end = 250; scene.frame_set(1)
scene.render.engine = 'BLENDER_EEVEE_NEXT'
scene.render.image_settings.compression = 90
scene.render.resolution_x = 200
scene.render.resolution_y = 200
scene.render.pixel_aspect_x = 100.0
scene.render.pixel_aspect_y = 100.0
scene.render.fps = 25
scene.render.dither_intensity = 0.0
scene.render.use_compositing = False
scene.render.use_sequencer = False
scene.render.bake_margin = 2
scene.render.bake_bias = 0.0
scene.render.use_stamp_time = False
scene.render.use_stamp_date = False
scene.render.use_stamp_frame = False
scene.render.use_stamp_camera = False
scene.render.use_stamp_scene = False
scene.render.use_stamp_filename = False
scene.render.use_stamp_render_time = False
scene.render.stamp_font_size = 0
scene.cycles.use_denoising = False
scene.cycles.samples = 10
scene.cycles.sampling_pattern = 'TABULATED_SOBOL'
scene.cycles.light_sampling_threshold = 0.0
scene.cycles.use_adaptive_sampling = False
scene.cycles.use_light_tree = False
scene.cycles.blur_glossy = 0.0
scene.cycles.volume_bounces = 1
scene.cycles.pixel_filter_type = 'GAUSSIAN'
scene.cycles.sample_clamp_indirect = 0.0
scene.view_settings.view_transform = 'Raw'
bpy.context.view_layer.update()
